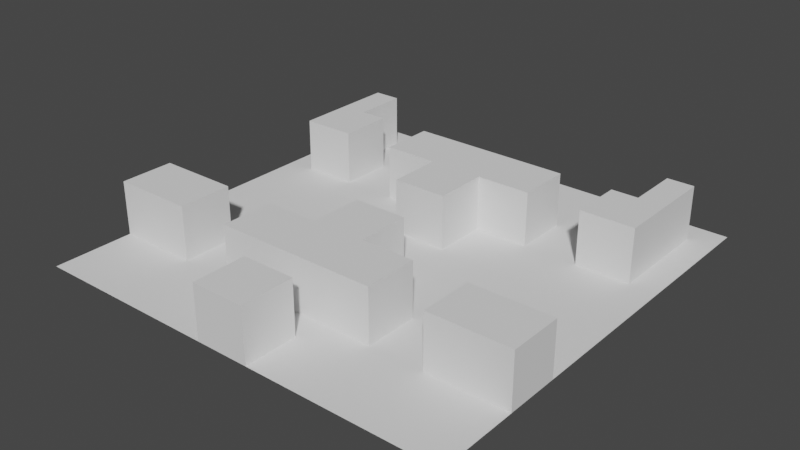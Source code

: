 # Source: tile.blend  (saved by Blender 2.81.16; exported with 4.5.12 LTS)
import bpy
from mathutils import Matrix  # noqa: F401  (used for matrix-valued properties, if any)

bpy.ops.wm.read_factory_settings(use_empty=True)
scene = bpy.context.scene
scene.name = 'Scene'

# ---- collections
col_collection = bpy.data.collections.new('Collection'); scene.collection.children.link(col_collection)

# ---- world
world_world = bpy.data.worlds.new('World'); scene.world = world_world
world_world.use_nodes = True; world_world.node_tree.nodes.clear()
_N = world_world.node_tree.nodes; _L = world_world.node_tree.links
n0 = _N.new('ShaderNodeOutputWorld'); n0.name = 'World Output'; n0.location = (300, 300)
n1 = _N.new('ShaderNodeBackground'); n1.name = 'Background'; n1.location = (10, 300)
n1.inputs[0].default_value = (0.05088, 0.05088, 0.05088, 1.0)
_L.new(n1.outputs[0], n0.inputs[0])
n0.is_active_output = True
world_world.color = (0.05088, 0.05088, 0.05088)
world_world.use_sun_shadow = False
world_world.sun_shadow_jitter_overblur = 0.0

# ---- meshes
me_plane = bpy.data.meshes.new('Plane')
me_plane.from_pydata([(-1.0, -1.0, 0.0), (1.0, -1.0, 0.0), (-1.0, 1.0, 0.0), (1.0, 1.0, 0.0), (-1.0, 0.75, 0.0), (-1.0, 0.5, 0.0), (-1.0, 0.25, 0.0), (-1.0, 0.0, 0.0), (-1.0, -0.25, 0.0), (-1.0, -0.5, 0.0), (-1.0, -0.75, 0.0), (-0.75, -1.0, 0.0), (-0.5, -1.0, 0.0), (-0.25, -1.0, 0.0), (0.0, -1.0, 0.0), (0.25, -1.0, 0.0), (0.5, -1.0, 0.0), (0.75, -1.0, 0.0), (1.0, -0.75, 0.0), (1.0, -0.5, 0.0), (1.0, -0.25, 0.0), (1.0, 0.0, 0.0), (1.0, 0.25, 0.0), (1.0, 0.5, 0.0), (1.0, 0.75, 0.0), (0.75, 1.0, 0.0), (0.5, 1.0, 0.0), (0.25, 1.0, 0.0), (0.0, 1.0, 0.0), (-0.25, 1.0, 0.0), (-0.5, 1.0, 0.0), (-0.75, 1.0, 0.0), (-0.75, -0.75, 0.0), (-0.75, -0.25, 0.0), (-0.75, 0.0, 0.0), (-0.75, 0.25, 0.0), (-0.75, 0.75, 0.0), (-0.5, -0.75, 0.0), (-0.5, -0.5, 0.0), (-0.5, -0.25, 0.0), (-0.5, 0.0, 0.0), (-0.5, 0.25, 0.0), (-0.5, 0.5, 0.0), (-0.5, 0.75, 0.0), (-0.25, -0.75, 0.0), (-0.25, -0.25, 0.0), (-0.25, 0.0, 0.0), (-0.25, 0.25, 0.0), (-0.25, 0.75, 0.0), (0.0, -0.75, 0.0), (0.0, 0.0, 0.0), (0.0, 0.75, 0.0), (0.25, -0.75, 0.0), (0.25, -0.25, 0.0), (0.25, 0.0, 0.0), (0.25, 0.25, 0.0), (0.25, 0.75, 0.0), (0.5, -0.75, 0.0), (0.5, -0.5, 0.0), (0.5, -0.25, 0.0), (0.5, 0.0, 0.0), (0.5, 0.25, 0.0), (0.5, 0.5, 0.0), (0.5, 0.75, 0.0), (0.75, -0.75, 0.0), (0.75, -0.25, 0.0), (0.75, 0.0, 0.0), (0.75, 0.25, 0.0), (0.75, 0.75, 0.0), (-1.0, -0.875, 0.0), (0.875, -1.0, 0.0), (1.0, 0.875, 0.0), (-0.875, 1.0, 0.0), (-1.0, 0.875, 0.0), (-1.0, 0.625, 0.0), (-1.0, 0.375, 0.0), (-1.0, 0.125, 0.0), (-1.0, -0.125, 0.0), (-1.0, -0.375, 0.0), (-1.0, -0.625, 0.0), (-0.875, -1.0, 0.0), (-0.625, -1.0, 0.0), (-0.375, -1.0, 0.0), (-0.125, -1.0, 0.0), (0.125, -1.0, 0.0), (0.375, -1.0, 0.0), (0.625, -1.0, 0.0), (1.0, -0.875, 0.0), (1.0, -0.625, 0.0), (1.0, -0.375, 0.0), (1.0, -0.125, 0.0), (1.0, 0.125, 0.0), (1.0, 0.375, 0.0), (1.0, 0.625, 0.0), (0.875, 1.0, 0.0), (0.625, 1.0, 0.0), (0.375, 1.0, 0.0), (0.125, 1.0, 0.0), (-0.125, 1.0, 0.0), (-0.375, 1.0, 0.0), (-0.625, 1.0, 0.0), (-0.75, 0.875, 0.0), (-0.75, -0.875, 0.0), (-0.75, -0.625, 0.0), (-0.75, -0.375, 0.0), (-0.75, -0.125, 0.0), (-0.75, 0.125, 0.0), (-0.75, 0.375, 0.0), (-0.75, 0.625, 0.0), (-0.5, 0.875, 0.0), (-0.5, -0.875, 0.0), (-0.5, -0.625, 0.0), (-0.5, -0.375, 0.0), (-0.5, -0.125, 0.0), (-0.5, 0.125, 0.0), (-0.5, 0.375, 0.0), (-0.5, 0.625, 0.0), (-0.25, 0.875, 0.0), (-0.25, -0.875, 0.0), (-0.25, -0.625, 0.0), (-0.25, -0.375, 0.0), (-0.25, -0.125, 0.0), (-0.25, 0.125, 0.0), (-0.25, 0.375, 0.0), (-0.25, 0.625, 0.0), (0.0, 0.875, 0.0), (0.0, -0.625, 0.0), (0.0, -0.125, 0.0), (0.0, 0.125, 0.0), (0.0, 0.625, 0.0), (0.25, 0.875, 0.0), (0.25, -0.875, 0.0), (0.25, -0.625, 0.0), (0.25, -0.375, 0.0), (0.25, -0.125, 0.0), (0.25, 0.125, 0.0), (0.25, 0.375, 0.0), (0.25, 0.625, 0.0), (0.5, 0.875, 0.0), (0.5, -0.875, 0.0), (0.5, -0.625, 0.0), (0.5, -0.375, 0.0), (0.5, -0.125, 0.0), (0.5, 0.125, 0.0), (0.5, 0.375, 0.0), (0.5, 0.625, 0.0), (0.75, 0.875, 0.0), (0.75, -0.875, 0.0), (0.75, -0.625, 0.0), (0.75, -0.375, 0.0), (0.75, -0.125, 0.0), (0.75, 0.125, 0.0), (0.75, 0.375, 0.0), (0.75, 0.625, 0.0), (-0.875, -0.75, 0.0), (-0.875, -0.25, 0.0), (-0.875, 0.0, 0.0), (-0.875, 0.25, 0.0), (-0.875, 0.5, 0.0), (-0.875, 0.75, 0.0), (-0.625, -0.75, 0.0), (-0.625, -0.5, 0.0), (-0.625, -0.25, 0.0), (-0.625, 0.0, 0.0), (-0.625, 0.25, 0.0), (-0.625, 0.5, 0.0), (-0.625, 0.75, 0.0), (-0.375, -0.75, 0.0), (-0.375, -0.5, 0.0), (-0.375, -0.25, 0.0), (-0.375, 0.0, 0.0), (-0.375, 0.25, 0.0), (-0.375, 0.5, 0.0), (-0.375, 0.75, 0.0), (-0.125, -0.75, 0.0), (-0.125, -0.25, 0.0), (-0.125, 0.0, 0.0), (-0.125, 0.25, 0.0), (-0.125, 0.75, 0.0), (0.125, -0.75, 0.0), (0.125, -0.25, 0.0), (0.125, 0.0, 0.0), (0.125, 0.25, 0.0), (0.125, 0.75, 0.0), (0.375, -0.75, 0.0), (0.375, -0.5, 0.0), (0.375, -0.25, 0.0), (0.375, 0.0, 0.0), (0.375, 0.25, 0.0), (0.375, 0.5, 0.0), (0.375, 0.75, 0.0), (0.625, -0.75, 0.0), (0.625, -0.5, 0.0), (0.625, -0.25, 0.0), (0.625, 0.0, 0.0), (0.625, 0.25, 0.0), (0.625, 0.5, 0.0), (0.625, 0.75, 0.0), (0.875, -0.75, 0.0), (0.875, -0.25, 0.0), (0.875, 0.0, 0.0), (0.875, 0.25, 0.0), (0.875, 0.5, 0.0), (0.875, 0.75, 0.0), (0.875, 0.625, 0.0), (0.875, 0.375, 0.0), (0.875, 0.125, 0.0), (0.875, -0.125, 0.0), (0.875, -0.375, 0.0), (0.875, -0.625, 0.0), (0.875, -0.875, 0.0), (0.625, 0.625, 0.0), (0.625, 0.375, 0.0), (0.625, 0.125, 0.0), (0.625, -0.125, 0.0), (0.625, -0.375, 0.0), (0.625, -0.625, 0.0), (0.625, -0.875, 0.0), (0.375, 0.625, 0.0), (0.375, 0.375, 0.0), (0.375, 0.125, 0.0), (0.375, -0.125, 0.0), (0.375, -0.375, 0.0), (0.375, -0.625, 0.0), (0.375, -0.875, 0.0), (0.125, 0.625, 0.0), (0.125, 0.375, 0.0), (0.125, 0.125, 0.0), (0.125, -0.125, 0.0), (0.125, -0.375, 0.0), (0.125, -0.625, 0.0), (0.125, -0.875, 0.0), (-0.125, 0.625, 0.0), (-0.125, 0.375, 0.0), (-0.125, 0.125, 0.0), (-0.125, -0.125, 0.0), (-0.125, -0.375, 0.0), (-0.125, -0.625, 0.0), (-0.125, -0.875, 0.0), (-0.375, 0.625, 0.0), (-0.375, 0.375, 0.0), (-0.375, 0.125, 0.0), (-0.375, -0.125, 0.0), (-0.375, -0.375, 0.0), (-0.375, -0.625, 0.0), (-0.375, -0.875, 0.0), (-0.625, 0.625, 0.0), (-0.625, 0.375, 0.0), (-0.625, 0.125, 0.0), (-0.625, -0.125, 0.0), (-0.625, -0.375, 0.0), (-0.625, -0.625, 0.0), (-0.625, -0.875, 0.0), (-0.875, 0.625, 0.0), (-0.875, 0.375, 0.0), (-0.875, 0.125, 0.0), (-0.875, -0.125, 0.0), (-0.875, -0.375, 0.0), (-0.875, -0.625, 0.0), (-0.875, -0.875, 0.0), (0.625, 0.875, 0.0), (0.375, 0.875, 0.0), (0.125, 0.875, 0.0), (-0.125, 0.875, 0.0), (-0.375, 0.875, 0.0), (-0.625, 0.875, 0.0), (-0.875, 0.875, 0.0), (0.875, 0.875, 0.0), (-1.0, -0.375, 0.0), (-1.0, -0.5, 0.0), (-0.125, -1.0, 0.0), (0.0, -1.0, 0.0), (1.0, -0.625, 0.0), (1.0, -0.5, 0.0), (-0.75, -0.625, 0.0), (-0.75, 0.375, 0.0), (-0.75, 0.625, 0.0), (-0.75, 0.75, 0.0), (-0.25, -0.625, 0.0), (-0.25, 0.375, 0.0), (0.0, -0.75, 0.0), (0.0, -0.625, 0.0), (0.0, 0.125, 0.0), (0.25, -0.625, 0.0), (0.25, 0.375, 0.0), (0.75, -0.625, 0.0), (0.75, 0.375, 0.0), (0.75, 0.625, 0.0), (0.75, 0.75, 0.0), (-0.625, -0.5, 0.0), (-0.625, 0.5, 0.0), (0.125, -0.75, 0.0), (0.125, -0.25, 0.0), (0.125, 0.25, 0.0), (0.375, -0.5, 0.0), (0.375, 0.5, 0.0), (0.875, 0.5, 0.0), (0.875, 0.75, 0.0), (-1.0, -0.625, 0.0), (0.125, -1.0, 0.0), (1.0, -0.375, 0.0), (-0.75, 0.875, 0.0), (-0.75, -0.375, 0.0), (-0.25, -0.375, 0.0), (-0.25, 0.625, 0.0), (0.0, -0.125, 0.0), (0.0, 0.625, 0.0), (0.25, -0.375, 0.0), (0.25, 0.625, 0.0), (0.75, 0.875, 0.0), (0.75, -0.375, 0.0), (-0.875, 0.5, 0.0), (-0.875, 0.75, 0.0), (-0.375, -0.5, 0.0), (-0.375, 0.5, 0.0), (-0.125, -0.75, 0.0), (-0.125, -0.25, 0.0), (-0.125, 0.25, 0.0), (0.625, -0.5, 0.0), (0.625, 0.5, 0.0), (0.875, 0.625, 0.0), (0.875, 0.375, 0.0), (0.875, -0.375, 0.0), (0.875, -0.625, 0.0), (0.625, 0.625, 0.0), (0.625, 0.375, 0.0), (0.625, -0.375, 0.0), (0.625, -0.625, 0.0), (0.375, 0.625, 0.0), (0.375, 0.375, 0.0), (0.375, -0.375, 0.0), (0.375, -0.625, 0.0), (0.125, 0.625, 0.0), (0.125, 0.375, 0.0), (0.125, 0.125, 0.0), (0.125, -0.125, 0.0), (0.125, -0.375, 0.0), (0.125, -0.625, 0.0), (0.125, -0.875, 0.0), (-0.125, 0.625, 0.0), (-0.125, 0.375, 0.0), (-0.125, 0.125, 0.0), (-0.125, -0.125, 0.0), (-0.125, -0.375, 0.0), (-0.125, -0.625, 0.0), (-0.125, -0.875, 0.0), (-0.375, 0.625, 0.0), (-0.375, 0.375, 0.0), (-0.375, -0.375, 0.0), (-0.375, -0.625, 0.0), (-0.625, 0.625, 0.0), (-0.625, 0.375, 0.0), (-0.625, -0.375, 0.0), (-0.625, -0.625, 0.0), (-0.875, 0.625, 0.0), (-0.875, 0.375, 0.0), (-0.875, -0.375, 0.0), (-0.875, -0.625, 0.0), (-0.875, 0.875, 0.0), (0.875, 0.875, 0.0), (-1.0, -0.375, 0.0), (-1.0, -0.5, 0.0), (-0.125, -1.0, 0.0), (0.0, -1.0, 0.0), (1.0, -0.625, 0.0), (1.0, -0.5, 0.0), (-0.75, -0.625, 0.0), (-0.75, 0.375, 0.0), (-0.75, 0.625, 0.0), (-0.75, 0.75, 0.0), (-0.25, -0.625, 0.0), (-0.25, 0.375, 0.0), (0.0, -0.75, 0.0), (0.0, -0.625, 0.0), (0.0, 0.125, 0.0), (0.25, -0.625, 0.0), (0.25, 0.375, 0.0), (0.75, -0.625, 0.0), (0.75, 0.375, 0.0), (0.75, 0.625, 0.0), (0.75, 0.75, 0.0), (-0.625, -0.5, 0.0), (-0.625, 0.5, 0.0), (0.125, -0.75, 0.0), (0.125, -0.25, 0.0), (0.125, 0.25, 0.0), (0.375, -0.5, 0.0), (0.375, 0.5, 0.0), (0.875, 0.5, 0.0), (0.875, 0.75, 0.0), (-1.0, -0.625, 0.0), (0.125, -1.0, 0.0), (1.0, -0.375, 0.0), (-0.75, 0.875, 0.0), (-0.75, -0.375, 0.0), (-0.25, -0.375, 0.0), (-0.25, 0.625, 0.0), (0.0, -0.125, 0.0), (0.0, 0.625, 0.0), (0.25, -0.375, 0.0), (0.25, 0.625, 0.0), (0.75, 0.875, 0.0), (0.75, -0.375, 0.0), (-0.875, 0.5, 0.0), (-0.875, 0.75, 0.0), (-0.375, -0.5, 0.0), (-0.375, 0.5, 0.0), (-0.125, -0.75, 0.0), (-0.125, -0.25, 0.0), (-0.125, 0.25, 0.0), (0.625, -0.5, 0.0), (0.625, 0.5, 0.0), (0.875, 0.625, 0.0), (0.875, 0.375, 0.0), (0.875, -0.375, 0.0), (0.875, -0.625, 0.0), (0.625, 0.625, 0.0), (0.625, 0.375, 0.0), (0.625, -0.375, 0.0), (0.625, -0.625, 0.0), (0.375, 0.625, 0.0), (0.375, 0.375, 0.0), (0.375, -0.375, 0.0), (0.375, -0.625, 0.0), (0.125, 0.625, 0.0), (0.125, 0.375, 0.0), (0.125, 0.125, 0.0), (0.125, -0.125, 0.0), (0.125, -0.375, 0.0), (0.125, -0.625, 0.0), (0.125, -0.875, 0.0), (-0.125, 0.625, 0.0), (-0.125, 0.375, 0.0), (-0.125, 0.125, 0.0), (-0.125, -0.125, 0.0), (-0.125, -0.375, 0.0), (-0.125, -0.625, 0.0), (-0.125, -0.875, 0.0), (-0.375, 0.625, 0.0), (-0.375, 0.375, 0.0), (-0.375, -0.375, 0.0), (-0.375, -0.625, 0.0), (-0.625, 0.625, 0.0), (-0.625, 0.375, 0.0), (-0.625, -0.375, 0.0), (-0.625, -0.625, 0.0), (-0.875, 0.625, 0.0), (-0.875, 0.375, 0.0), (-0.875, -0.375, 0.0), (-0.875, -0.625, 0.0), (-0.875, 0.875, 0.0), (0.875, 0.875, 0.0), (-1.0, -0.375, 0.0), (-1.0, -0.5, 0.0), (-0.125, -1.0, 0.0), (0.0, -1.0, 0.0), (1.0, -0.625, 0.0), (1.0, -0.5, 0.0), (-0.75, -0.625, 0.0), (0.0, -0.375, 0.25), (-0.75, 0.375, 0.0), (0.0, -0.5, 0.25), (-0.75, 0.625, 0.0), (-0.75, 0.75, 0.0), (-0.25, -0.625, 0.0), (0.0, -0.625, 0.25), (-0.25, 0.375, 0.0), (0.0, -0.75, 0.25), (0.0, -0.875, 0.25), (0.0, -0.75, 0.0), (0.0, -0.625, 0.0), (-0.25, 0.5, 0.25), (-0.25, 0.375, 0.25), (-0.25, -0.5, 0.25), (0.0, 0.125, 0.0), (-0.25, -0.625, 0.25), (-0.75, 0.75, 0.25), (-0.75, 0.625, 0.25), (0.25, -0.625, 0.0), (-0.75, 0.5, 0.25), (0.25, 0.375, 0.0), (-0.75, 0.375, 0.25), (0.75, -0.625, 0.0), (-0.75, -0.5, 0.25), (0.75, 0.375, 0.0), (-0.75, -0.625, 0.25), (0.75, 0.625, 0.0), (0.75, 0.75, 0.0), (1.0, -0.5, 0.25), (-0.625, -0.5, 0.0), (-0.625, 0.5, 0.0), (1.0, -0.625, 0.25), (0.0, -1.0, 0.25), (0.125, -0.75, 0.0), (-0.125, -1.0, 0.25), (0.125, -0.25, 0.0), (0.125, 0.25, 0.0), (-1.0, -0.5, 0.25), (0.375, -0.5, 0.0), (0.375, 0.5, 0.0), (-1.0, -0.375, 0.25), (0.875, 0.5, 0.0), (0.875, 0.75, 0.0), (-1.0, -0.625, 0.0), (0.125, -1.0, 0.0), (1.0, -0.375, 0.0), (-0.75, 0.875, 0.0), (-0.75, -0.375, 0.0), (-0.25, -0.375, 0.0), (-0.25, 0.625, 0.0), (0.0, -0.125, 0.0), (0.0, 0.625, 0.0), (0.25, -0.375, 0.0), (0.25, 0.625, 0.0), (0.75, 0.875, 0.0), (0.75, -0.375, 0.0), (-0.875, 0.5, 0.0), (-0.875, 0.75, 0.0), (-0.375, -0.5, 0.0), (-0.375, 0.5, 0.0), (-0.125, -0.75, 0.0), (-0.125, -0.25, 0.0), (-0.125, 0.25, 0.0), (0.625, -0.5, 0.0), (0.625, 0.5, 0.0), (0.875, 0.625, 0.0), (0.875, 0.375, 0.0), (0.875, -0.375, 0.0), (0.875, -0.625, 0.0), (0.625, 0.625, 0.0), (0.625, 0.375, 0.0), (0.625, -0.375, 0.0), (0.625, -0.625, 0.0), (0.375, 0.625, 0.0), (0.375, 0.375, 0.0), (0.375, -0.375, 0.0), (0.375, -0.625, 0.0), (0.125, 0.625, 0.0), (0.125, 0.375, 0.0), (0.125, 0.125, 0.0), (0.125, -0.125, 0.0), (0.125, -0.375, 0.0), (0.125, -0.625, 0.0), (0.125, -0.875, 0.0), (-0.125, 0.625, 0.0), (-0.125, 0.375, 0.0), (-0.125, 0.125, 0.0), (-0.125, -0.125, 0.0), (-0.125, -0.375, 0.0), (-0.125, -0.625, 0.0), (-0.125, -0.875, 0.0), (-0.375, 0.625, 0.0), (-0.375, 0.375, 0.0), (-0.375, -0.375, 0.0), (-0.375, -0.625, 0.0), (-0.625, 0.625, 0.0), (-0.625, 0.375, 0.0), (-0.625, -0.375, 0.0), (-0.625, -0.625, 0.0), (-0.875, 0.625, 0.0), (-0.875, 0.375, 0.0), (-0.875, -0.375, 0.0), (-0.875, -0.625, 0.0), (-0.875, 0.875, 0.0), (0.875, 0.875, 0.0), (-1.0, -0.375, 0.0), (-1.0, -0.5, 0.0), (-0.125, -1.0, 0.0), (0.0, -1.0, 0.0), (1.0, -0.625, 0.0), (1.0, -0.5, 0.0), (-0.75, -0.625, 0.0), (-0.75, 0.375, 0.0), (-0.75, 0.625, 0.0), (-0.75, 0.75, 0.0), (-0.25, -0.625, 0.0), (-0.25, 0.375, 0.0), (0.0, -0.75, 0.0), (0.0, -0.625, 0.0), (0.0, 0.125, 0.0), (0.25, -0.625, 0.0), (0.25, 0.375, 0.0), (0.75, -0.625, 0.0), (0.75, 0.375, 0.0), (0.75, 0.625, 0.0), (0.75, 0.75, 0.0), (-0.625, -0.5, 0.0), (-0.625, 0.5, 0.0), (0.125, -0.75, 0.0), (0.125, -0.25, 0.0), (0.125, 0.25, 0.0), (0.375, -0.5, 0.0), (0.375, 0.5, 0.0), (0.875, 0.5, 0.0), (0.875, 0.75, 0.0), (-1.0, -0.625, 0.0), (0.125, -1.0, 0.0), (1.0, -0.375, 0.0), (-0.75, 0.875, 0.0), (-0.75, -0.375, 0.0), (-0.25, -0.375, 0.0), (-0.25, 0.625, 0.0), (0.0, -0.125, 0.0), (0.0, 0.625, 0.0), (0.25, -0.375, 0.0), (0.25, 0.625, 0.0), (0.75, 0.875, 0.0), (0.75, -0.375, 0.0), (-0.875, 0.5, 0.0), (-0.875, 0.75, 0.0), (-0.375, -0.5, 0.0), (-0.375, 0.5, 0.0), (-0.125, -0.75, 0.0), (-0.125, -0.25, 0.0), (-0.125, 0.25, 0.0), (0.625, -0.5, 0.0), (0.625, 0.5, 0.0), (0.875, 0.625, 0.0), (0.875, 0.375, 0.0), (0.875, -0.375, 0.0), (0.875, -0.625, 0.0), (0.625, 0.625, 0.0), (0.625, 0.375, 0.0), (0.625, -0.375, 0.0), (0.625, -0.625, 0.0), (0.375, 0.625, 0.0), (0.375, 0.375, 0.0), (0.375, -0.375, 0.0), (0.375, -0.625, 0.0), (0.125, 0.625, 0.0), (0.125, 0.375, 0.0), (0.125, 0.125, 0.0), (0.125, -0.125, 0.0), (0.125, -0.375, 0.0), (0.125, -0.625, 0.0), (0.125, -0.875, 0.0), (-0.125, 0.625, 0.0), (-0.125, 0.375, 0.0), (-0.125, 0.125, 0.0), (-0.125, -0.125, 0.0), (-0.125, -0.375, 0.0), (-0.125, -0.625, 0.0), (-0.125, -0.875, 0.0), (-0.375, 0.625, 0.0), (-0.375, 0.375, 0.0), (-0.375, -0.375, 0.0), (-0.375, -0.625, 0.0), (-0.625, 0.625, 0.0), (-0.625, 0.375, 0.0), (-0.625, -0.375, 0.0), (-0.625, -0.625, 0.0), (-0.875, 0.625, 0.0), (-0.875, 0.375, 0.0), (-0.875, -0.375, 0.0), (-0.875, -0.625, 0.0), (-0.875, 0.875, 0.0), (0.875, 0.875, 0.0), (0.0, -0.25, 0.25), (0.0, 0.125, 0.25), (0.0, 0.25, 0.25), (0.0, 0.375, 0.25), (0.0, 0.5, 0.25), (0.25, -0.625, 0.25), (0.25, -0.5, 0.25), (0.25, 0.375, 0.25), (0.25, 0.5, 0.25), (0.75, -0.625, 0.25), (0.75, -0.5, 0.25), (0.75, 0.375, 0.25), (0.75, 0.5, 0.25), (0.75, 0.625, 0.25), (0.75, 0.75, 0.25), (-0.875, -0.5, 0.25), (-0.625, -0.5, 0.25), (-0.625, 0.5, 0.25), (-0.125, -0.5, 0.25), (-0.125, 0.5, 0.25), (0.125, -0.75, 0.25), (0.125, -0.5, 0.25), (0.125, -0.25, 0.25), (0.125, 0.25, 0.25), (0.125, 0.5, 0.25), (0.375, -0.5, 0.25), (0.375, 0.5, 0.25), (0.875, -0.5, 0.25), (0.875, 0.5, 0.25), (0.875, 0.75, 0.25), (-1.0, -0.625, 0.25), (0.125, -1.0, 0.25), (1.0, -0.375, 0.25), (-0.75, 0.875, 0.25), (-0.75, -0.375, 0.25), (-0.25, -0.375, 0.25), (-0.25, 0.625, 0.25), (0.0, -0.125, 0.25), (0.0, 0.625, 0.25), (0.25, -0.375, 0.25), (0.25, 0.625, 0.25), (0.75, 0.875, 0.25), (0.75, -0.375, 0.25), (-0.875, 0.5, 0.25), (-0.875, 0.75, 0.25), (-0.375, -0.5, 0.25), (-0.375, 0.5, 0.25), (-0.125, -0.75, 0.25), (-0.125, -0.25, 0.25), (-0.125, 0.25, 0.25), (0.625, -0.5, 0.25), (0.625, 0.5, 0.25), (0.875, 0.625, 0.25), (0.875, 0.375, 0.25), (0.875, -0.375, 0.25), (0.875, -0.625, 0.25), (0.625, 0.625, 0.25), (0.625, 0.375, 0.25), (0.625, -0.375, 0.25), (0.625, -0.625, 0.25), (0.375, 0.625, 0.25), (0.375, 0.375, 0.25), (0.375, -0.375, 0.25), (0.375, -0.625, 0.25), (0.125, 0.625, 0.25), (0.125, 0.375, 0.25), (0.125, 0.125, 0.25), (0.125, -0.125, 0.25), (0.125, -0.375, 0.25), (0.125, -0.625, 0.25), (0.125, -0.875, 0.25), (-0.125, 0.625, 0.25), (-0.125, 0.375, 0.25), (-0.125, 0.125, 0.25), (-0.125, -0.125, 0.25), (-0.125, -0.375, 0.25), (-0.125, -0.625, 0.25), (-0.125, -0.875, 0.25), (-0.375, 0.625, 0.25), (-0.375, 0.375, 0.25), (-0.375, -0.375, 0.25), (-0.375, -0.625, 0.25), (-0.625, 0.625, 0.25), (-0.625, 0.375, 0.25), (-0.625, -0.375, 0.25), (-0.625, -0.625, 0.25), (-0.875, 0.625, 0.25), (-0.875, 0.375, 0.25), (-0.875, -0.375, 0.25), (-0.875, -0.625, 0.25), (-0.875, 0.875, 0.25), (0.875, 0.875, 0.25)], [], [(267, 71, 3, 94), (266, 101, 31, 72), (265, 109, 30, 100), (264, 117, 29, 99), (263, 125, 28, 98), (262, 130, 27, 97), (261, 138, 26, 96), (260, 146, 25, 95), (259, 102, 32, 154), (202, 204, 320, 296), (257, 104, 33, 155), (256, 105, 34, 156), (255, 106, 35, 157), (204, 203, 297, 320), (243, 168, 313, 348), (252, 110, 37, 160), (251, 111, 38, 161), (250, 112, 39, 162), (249, 113, 40, 163), (248, 114, 41, 164), (247, 115, 42, 165), (246, 116, 43, 166), (245, 118, 44, 167), (132, 223, 331, 283), (243, 120, 45, 169), (242, 121, 46, 170), (241, 122, 47, 171), (236, 120, 303, 343), (239, 124, 48, 173), (216, 148, 285, 327), (133, 229, 336, 307), (223, 185, 294, 331), (235, 127, 50, 176), (9, 79, 298, 269), (175, 236, 343, 316), (232, 129, 51, 178), (231, 131, 52, 179), (209, 88, 272, 323), (229, 133, 53, 180), (228, 134, 54, 181), (227, 135, 55, 182), (127, 235, 342, 305), (225, 137, 56, 183), (224, 139, 57, 184), (223, 140, 58, 185), (222, 141, 59, 186), (221, 142, 60, 187), (220, 143, 61, 188), (219, 144, 62, 189), (218, 145, 63, 190), (217, 147, 64, 191), (148, 209, 323, 285), (215, 149, 65, 193), (214, 150, 66, 194), (213, 151, 67, 195), (192, 216, 327, 318), (211, 153, 68, 197), (210, 87, 18, 198), (222, 133, 307, 330), (208, 89, 20, 199), (207, 90, 21, 200), (206, 91, 22, 201), (205, 92, 23, 202), (204, 93, 24, 203), (229, 180, 292, 336), (149, 215, 326, 310), (202, 23, 93, 204), (185, 222, 330, 294), (67, 201, 205, 152), (201, 22, 92, 205), (151, 206, 201, 67), (66, 200, 206, 151), (200, 21, 91, 206), (150, 207, 200, 66), (65, 199, 207, 150), (199, 20, 90, 207), (149, 208, 199, 65), (235, 175, 316, 342), (254, 107, 275, 355), (228, 127, 305, 335), (64, 198, 209, 148), (198, 18, 88, 209), (147, 210, 198, 64), (17, 70, 210, 147), (70, 1, 87, 210), (145, 211, 197, 63), (62, 196, 211, 145), (88, 19, 273, 272), (144, 212, 196, 62), (61, 195, 212, 144), (195, 67, 152, 212), (143, 213, 195, 61), (60, 194, 213, 143), (194, 66, 151, 213), (142, 214, 194, 60), (59, 193, 214, 142), (193, 65, 150, 214), (141, 215, 193, 59), (58, 192, 215, 141), (89, 208, 322, 300), (140, 216, 192, 58), (57, 191, 216, 140), (191, 64, 148, 216), (139, 217, 191, 57), (16, 86, 217, 139), (86, 17, 147, 217), (137, 218, 190, 56), (36, 101, 301, 277), (189, 62, 145, 218), (215, 192, 318, 326), (55, 188, 219, 136), (188, 61, 144, 219), (135, 220, 188, 55), (54, 187, 220, 135), (187, 60, 143, 220), (134, 221, 187, 54), (53, 186, 221, 134), (186, 59, 142, 221), (133, 222, 186, 53), (180, 228, 335, 292), (185, 58, 141, 222), (234, 128, 282, 341), (52, 184, 223, 132), (184, 57, 140, 223), (131, 224, 184, 52), (15, 85, 224, 131), (85, 16, 139, 224), (129, 225, 183, 51), (267, 146, 309, 359), (208, 149, 310, 322), (49, 174, 315, 280), (203, 267, 359, 297), (182, 55, 136, 226), (107, 247, 351, 275), (50, 181, 227, 128), (181, 54, 135, 227), (127, 228, 181, 50), (158, 254, 355, 311), (180, 53, 134, 228), (240, 123, 279, 347), (128, 227, 334, 282), (177, 234, 341, 317), (101, 266, 358, 301), (49, 179, 230, 126), (179, 52, 132, 230), (247, 165, 290, 351), (146, 68, 288, 309), (84, 15, 131, 231), (124, 232, 178, 48), (83, 14, 271, 270), (253, 158, 311, 354), (227, 182, 293, 334), (47, 177, 233, 123), (123, 233, 340, 279), (122, 234, 177, 47), (46, 176, 234, 122), (176, 50, 128, 234), (121, 235, 176, 46), (45, 175, 235, 121), (266, 159, 312, 358), (120, 236, 175, 45), (108, 36, 277, 276), (172, 240, 347, 314), (246, 108, 276, 350), (44, 174, 237, 119), (174, 49, 126, 237), (118, 238, 174, 44), (13, 83, 238, 118), (159, 253, 354, 312), (116, 239, 173, 43), (42, 172, 239, 116), (226, 136, 284, 333), (115, 240, 172, 42), (41, 171, 240, 115), (171, 47, 123, 240), (114, 241, 171, 41), (40, 170, 241, 114), (170, 46, 122, 241), (113, 242, 170, 40), (39, 169, 242, 113), (169, 45, 121, 242), (112, 243, 169, 39), (38, 168, 243, 112), (233, 177, 317, 340), (111, 244, 168, 38), (37, 167, 244, 111), (167, 44, 119, 244), (110, 245, 167, 37), (12, 82, 245, 110), (82, 13, 118, 245), (108, 246, 166, 36), (124, 239, 346, 304), (165, 42, 116, 246), (165, 246, 350, 290), (35, 164, 247, 107), (164, 41, 115, 247), (106, 248, 164, 35), (34, 163, 248, 106), (163, 40, 114, 248), (105, 249, 163, 34), (33, 162, 249, 105), (162, 39, 113, 249), (104, 250, 162, 33), (179, 49, 280, 291), (161, 38, 112, 250), (182, 226, 333, 293), (32, 160, 251, 103), (160, 37, 111, 251), (102, 252, 160, 32), (11, 81, 252, 102), (81, 12, 110, 252), (74, 253, 159, 4), (5, 158, 253, 74), (129, 232, 339, 306), (75, 254, 158, 5), (6, 157, 254, 75), (157, 35, 107, 254), (76, 255, 157, 6), (7, 156, 255, 76), (156, 34, 106, 255), (77, 256, 156, 7), (8, 155, 256, 77), (155, 33, 105, 256), (78, 257, 155, 8), (239, 172, 314, 346), (136, 219, 329, 284), (258, 103, 274, 357), (10, 154, 258, 79), (154, 32, 103, 258), (69, 259, 154, 10), (0, 80, 259, 69), (80, 11, 102, 259), (138, 260, 95, 26), (63, 197, 260, 138), (197, 68, 146, 260), (130, 261, 96, 27), (56, 190, 261, 130), (190, 63, 138, 261), (125, 262, 97, 28), (51, 183, 262, 125), (183, 56, 130, 262), (117, 263, 98, 29), (48, 178, 263, 117), (178, 51, 125, 263), (109, 264, 99, 30), (43, 173, 264, 109), (173, 48, 117, 264), (101, 265, 100, 31), (36, 166, 265, 101), (166, 43, 109, 265), (73, 266, 72, 2), (4, 159, 266, 73), (78, 9, 269, 268), (146, 267, 94, 25), (232, 124, 304, 339), (203, 24, 71, 267), (301, 358, 450, 393), (327, 285, 377, 419), (337, 283, 375, 429), (276, 277, 369, 368), (304, 346, 438, 396), (358, 312, 404, 450), (318, 327, 419, 410), (281, 337, 429, 373), (346, 314, 406, 438), (357, 274, 366, 449), (280, 315, 407, 372), (310, 326, 418, 402), (298, 357, 449, 390), (326, 318, 410, 418), (307, 336, 428, 399), (272, 273, 365, 364), (345, 270, 362, 437), (325, 286, 378, 417), (270, 271, 363, 362), (315, 345, 437, 407), (302, 356, 448, 394), (319, 325, 417, 411), (268, 269, 361, 360), (344, 281, 373, 436), (356, 268, 360, 448), (287, 324, 416, 379), (336, 292, 384, 428), (278, 344, 436, 370), (324, 319, 411, 416), (335, 305, 397, 427), (355, 275, 367, 447), (323, 272, 364, 415), (292, 335, 427, 384), (291, 280, 372, 383), (311, 355, 447, 403), (285, 323, 415, 377), (282, 334, 426, 374), (343, 303, 395, 435), (309, 288, 380, 401), (334, 293, 385, 426), (354, 311, 403, 446), (300, 322, 414, 392), (333, 284, 376, 425), (316, 343, 435, 408), (312, 354, 446, 404), (322, 310, 402, 414), (305, 342, 434, 397), (274, 353, 445, 366), (293, 333, 425, 385), (342, 316, 408, 434), (353, 289, 381, 445), (286, 321, 413, 378), (341, 282, 374, 433), (288, 287, 379, 380), (352, 302, 394, 444), (321, 296, 388, 413), (308, 332, 424, 400), (317, 341, 433, 409), (289, 352, 444, 381), (332, 306, 398, 424), (126, 230, 337, 281), (161, 250, 352, 289), (120, 243, 348, 303), (14, 84, 299, 271), (230, 132, 283, 337), (250, 104, 302, 352), (168, 244, 349, 313), (211, 196, 319, 324), (119, 237, 344, 278), (231, 179, 291, 338), (237, 126, 281, 344), (205, 202, 296, 321), (84, 231, 338, 299), (257, 78, 268, 356), (251, 161, 289, 353), (189, 218, 328, 295), (153, 211, 324, 287), (174, 238, 345, 315), (104, 257, 356, 302), (218, 137, 308, 328), (244, 119, 278, 349), (196, 212, 325, 319), (238, 83, 270, 345), (152, 205, 321, 286), (103, 251, 353, 274), (19, 89, 300, 273), (225, 129, 306, 332), (219, 189, 295, 329), (79, 258, 357, 298), (137, 225, 332, 308), (68, 153, 287, 288), (212, 152, 286, 325), (429, 375, 478, 542), (368, 369, 463, 462), (396, 438, 551, 509), (450, 404, 517, 563), (410, 419, 532, 523), (373, 429, 542, 470), (438, 406, 519, 551), (449, 366, 458, 562), (372, 407, 520, 469), (402, 418, 531, 515), (390, 449, 562, 503), (418, 410, 523, 531), (399, 428, 541, 512), (364, 365, 457, 456), (437, 362, 454, 550), (417, 378, 484, 530), (362, 363, 455, 454), (407, 437, 550, 520), (394, 448, 561, 507), (411, 417, 530, 524), (360, 361, 453, 452), (436, 373, 470, 549), (448, 360, 452, 561), (379, 416, 529, 486), (428, 384, 495, 541), (370, 436, 549, 464), (416, 411, 524, 529), (427, 397, 510, 540), (447, 367, 460, 560), (415, 364, 456, 528), (384, 427, 540, 495), (383, 372, 469, 493), (403, 447, 560, 516), (377, 415, 528, 482), (374, 426, 539, 474), (435, 395, 508, 548), (401, 380, 487, 514), (426, 385, 496, 539), (446, 403, 516, 559), (392, 414, 527, 505), (425, 376, 480, 538), (408, 435, 548, 521), (404, 446, 559, 517), (414, 402, 515, 527), (397, 434, 547, 510), (366, 445, 558, 458), (385, 425, 538, 496), (434, 408, 521, 547), (445, 381, 489, 558), (378, 413, 526, 484), (433, 374, 474, 546), (380, 379, 486, 487), (444, 394, 507, 557), (413, 388, 501, 526), (400, 424, 537, 513), (409, 433, 546, 522), (381, 444, 557, 489), (424, 398, 511, 537), (367, 443, 556, 460), (388, 412, 525, 501), (314, 347, 439, 406), (338, 291, 383, 430), (295, 328, 420, 387), (297, 359, 451, 389), (269, 298, 390, 361), (347, 279, 371, 439), (299, 338, 430, 391), (328, 308, 400, 420), (359, 309, 401, 451), (271, 299, 391, 363), (348, 313, 405, 440), (329, 295, 387, 421), (273, 300, 392, 365), (303, 348, 440, 395), (284, 329, 421, 376), (277, 301, 393, 369), (313, 349, 441, 405), (339, 304, 396, 431), (294, 330, 422, 386), (349, 278, 370, 441), (306, 339, 431, 398), (330, 307, 399, 422), (290, 350, 442, 382), (331, 294, 386, 423), (350, 276, 368, 442), (340, 317, 409, 432), (283, 331, 423, 375), (320, 297, 389, 412), (351, 290, 382, 443), (279, 340, 432, 371), (296, 320, 412, 388), (275, 351, 443, 367), (509, 551, 643, 601), (563, 517, 609, 655), (523, 532, 624, 615), (470, 542, 634, 578), (551, 519, 611, 643), (562, 458, 571, 654), (469, 520, 612, 577), (515, 531, 623, 607), (503, 562, 654, 595), (531, 523, 615, 623), (512, 541, 633, 604), (456, 457, 570, 569), (550, 454, 567, 642), (530, 484, 583, 622), (454, 455, 568, 567), (520, 550, 642, 612), (507, 561, 653, 599), (524, 530, 622, 616), (452, 453, 566, 565), (549, 470, 578, 641), (561, 452, 565, 653), (486, 529, 621, 584), (541, 495, 589, 633), (464, 549, 641, 575), (529, 524, 616, 621), (540, 510, 602, 632), (560, 460, 572, 652), (528, 456, 569, 620), (495, 540, 632, 589), (493, 469, 577, 588), (516, 560, 652, 608), (482, 528, 620, 582), (474, 539, 631, 579), (548, 508, 600, 640), (514, 487, 585, 606), (539, 496, 590, 631), (559, 516, 608, 651), (505, 527, 619, 597), (538, 480, 581, 630), (521, 548, 640, 613), (517, 559, 651, 609), (527, 515, 607, 619), (510, 547, 639, 602), (458, 558, 650, 571), (496, 538, 630, 590), (547, 521, 613, 639), (558, 489, 586, 650), (484, 526, 618, 583), (546, 474, 579, 638), (487, 486, 584, 585), (557, 507, 599, 649), (526, 501, 593, 618), (513, 537, 629, 605), (522, 546, 638, 614), (489, 557, 649, 586), (537, 511, 603, 629), (460, 556, 648, 572), (501, 525, 617, 593), (466, 545, 637, 576), (556, 490, 587, 648), (419, 377, 482, 532), (393, 450, 563, 506), (406, 439, 552, 519), (430, 383, 493, 543), (387, 420, 533, 499), (389, 451, 564, 502), (361, 390, 503, 453), (439, 371, 466, 552), (391, 430, 543, 504), (420, 400, 513, 533), (451, 401, 514, 564), (363, 391, 504, 455), (440, 405, 518, 553), (421, 387, 499, 534), (365, 392, 505, 457), (395, 440, 553, 508), (376, 421, 534, 480), (369, 393, 506, 463), (405, 441, 554, 518), (431, 396, 509, 544), (386, 422, 535, 498), (441, 370, 464, 554), (398, 431, 544, 511), (422, 399, 512, 535), (382, 442, 555, 490), (423, 386, 498, 536), (442, 368, 462, 555), (432, 409, 522, 545), (375, 423, 536, 478), (412, 389, 502, 525), (443, 382, 490, 556), (371, 432, 545, 466), (615, 624, 716, 707), (578, 634, 726, 465), (643, 611, 703, 735), (654, 571, 485, 746), (577, 612, 704, 467), (607, 623, 715, 699), (595, 654, 746, 687), (623, 615, 707, 715), (604, 633, 725, 696), (569, 570, 488, 491), (642, 567, 494, 734), (622, 583, 668, 714), (567, 568, 492, 494), (612, 642, 734, 704), (599, 653, 745, 691), (616, 622, 714, 708), (565, 566, 497, 500), (641, 578, 465, 733), (653, 565, 500, 745), (584, 621, 713, 670), (633, 589, 679, 725), (575, 641, 733, 475), (621, 616, 708, 713), (632, 602, 694, 724), (652, 572, 481, 744), (620, 569, 491, 712), (589, 632, 724, 679), (588, 577, 467, 677), (608, 652, 744, 700), (582, 620, 712, 666), (579, 631, 723, 658), (640, 600, 692, 732), (606, 585, 671, 698), (631, 590, 680, 723), (651, 608, 700, 743), (597, 619, 711, 689), (630, 581, 664, 722), (613, 640, 732, 705), (609, 651, 743, 701), (619, 607, 699, 711), (602, 639, 731, 694), (571, 650, 742, 485), (590, 630, 722, 680), (639, 613, 705, 731), (650, 586, 673, 742), (583, 618, 710, 668), (638, 579, 658, 730), (585, 584, 670, 671), (649, 599, 691, 741), (618, 593, 685, 710), (605, 629, 721, 697), (614, 638, 730, 706), (586, 649, 741, 673), (629, 603, 695, 721), (572, 648, 740, 481), (593, 617, 709, 685), (576, 637, 729, 472), (648, 587, 674, 740), (617, 594, 686, 709), (580, 628, 720, 662), (462, 463, 574, 573), (542, 478, 580, 634), (532, 482, 582, 624), (506, 563, 655, 598), (519, 552, 644, 611), (543, 493, 588, 635), (499, 533, 625, 592), (502, 564, 656, 594), (453, 503, 595, 566), (552, 466, 576, 644), (504, 543, 635, 596), (533, 513, 605, 625), (564, 514, 606, 656), (455, 504, 596, 568), (553, 518, 610, 645), (534, 499, 592, 626), (457, 505, 597, 570), (508, 553, 645, 600), (480, 534, 626, 581), (463, 506, 598, 574), (518, 554, 646, 610), (544, 509, 601, 636), (498, 535, 627, 591), (554, 464, 575, 646), (511, 544, 636, 603), (535, 512, 604, 627), (490, 555, 647, 587), (536, 498, 591, 628), (555, 462, 573, 647), (545, 522, 614, 637), (478, 536, 628, 580), (525, 502, 594, 617), (746, 485, 483, 672), (744, 481, 479, 700), (743, 477, 476, 701), (738, 475, 473, 702), (736, 472, 471, 703), (734, 468, 467, 704), (733, 465, 461, 675), (732, 459, 657, 705), (730, 658, 659, 706), (729, 660, 661, 676), (726, 662, 663, 678), (722, 664, 665, 681), (716, 666, 667, 707), (714, 668, 669, 708), (712, 491, 488, 684), (670, 709, 686, 671), (669, 685, 709, 670), (668, 710, 685, 669), (667, 684, 711, 699), (684, 488, 689, 711), (666, 712, 684, 667), (708, 669, 670, 713), (707, 667, 699, 715), (665, 683, 717, 697), (664, 718, 683, 665), (663, 682, 719, 696), (662, 720, 682, 663), (661, 681, 721, 695), (681, 665, 697, 721), (660, 722, 681, 661), (659, 680, 722, 660), (658, 723, 680, 659), (657, 679, 724, 694), (459, 725, 679, 657), (461, 678, 725, 459), (678, 663, 696, 725), (465, 726, 678, 461), (468, 727, 677, 467), (492, 688, 727, 468), (471, 676, 728, 693), (676, 661, 695, 728), (472, 729, 676, 471), (706, 659, 660, 729), (705, 657, 694, 731), (473, 675, 732, 692), (675, 461, 459, 732), (475, 733, 675, 473), (494, 492, 468, 734), (703, 471, 693, 735), (702, 473, 692, 737), (479, 674, 739, 477), (481, 740, 674, 479), (483, 673, 741, 691), (485, 742, 673, 483), (700, 479, 477, 743), (497, 672, 745, 500), (672, 483, 691, 745), (687, 746, 672, 497), (701, 476, 690, 747), (671, 686, 748, 698), (655, 609, 701, 747), (601, 643, 735, 693), (573, 574, 476, 477), (634, 580, 662, 726), (624, 582, 666, 716), (598, 655, 747, 690), (611, 644, 736, 703), (635, 588, 677, 727), (592, 625, 717, 683), (594, 656, 748, 686), (566, 595, 687, 497), (644, 576, 472, 736), (596, 635, 727, 688), (625, 605, 697, 717), (656, 606, 698, 748), (568, 596, 688, 492), (645, 610, 702, 737), (626, 592, 683, 718), (570, 597, 689, 488), (600, 645, 737, 692), (581, 626, 718, 664), (574, 598, 690, 476), (610, 646, 738, 702), (636, 601, 693, 728), (591, 627, 719, 682), (646, 575, 475, 738), (603, 636, 728, 695), (627, 604, 696, 719), (587, 647, 739, 674), (628, 591, 682, 720), (647, 573, 477, 739), (637, 614, 706, 729)])
_uv = me_plane.uv_layers.new(name='UVMap')
_uv.uv.foreach_set('vector', [0.128, 0.9036, 0.1108, 0.963, 0.05691, 0.9527, 0.06718, 0.8988, 0.1721, 0.08819, 0.1617, 0.1434, 0.1055, 0.1267, 0.1148, 0.08132, 0.1376, 0.2001, 0.1187, 0.2543, 0.06295, 0.2349, 0.08387, 0.1798, 0.1015, 0.31, 0.08435, 0.3682, 0.0235, 0.3524, 0.04296, 0.2918, 0.07091, 0.4278, 0.06376, 0.4887, 9.875e-05, 0.4851, 0.008071, 0.4173, 0.0637, 0.55, 0.06957, 0.6105, 0.008097, 0.6181, 0.0007303, 0.5529, 0.07905, 0.6686, 0.08864, 0.7274, 0.03087, 0.7398, 0.01871, 0.6793, 0.0992, 0.7853, 0.1233, 0.848, 0.0638, 0.8531, 0.04701, 0.7987, 0.921, 0.1819, 0.9204, 0.236, 0.8691, 0.234, 0.8699, 0.1829, 0.267, 0.9376, 0.2168, 0.9463, 0.2168, 0.9454, 0.2666, 0.9368, 0.6891, 0.1678, 0.6812, 0.2119, 0.6375, 0.2072, 0.6466, 0.1561, 0.5955, 0.1451, 0.5863, 0.199, 0.5322, 0.1906, 0.5408, 0.1354, 0.4847, 0.1266, 0.4766, 0.1824, 0.4202, 0.1741, 0.4266, 0.1181, 0.2168, 0.9463, 0.1688, 0.9362, 0.1692, 0.9355, 0.2168, 0.9454, 0.6834, 0.3884, 0.7357, 0.3834, 0.7356, 0.3842, 0.6837, 0.3893, 0.9168, 0.2903, 0.9138, 0.3446, 0.8564, 0.342, 0.8608, 0.2868, 0.799, 0.2724, 0.7968, 0.3378, 0.7415, 0.3318, 0.7463, 0.2831, 0.6977, 0.2617, 0.6877, 0.3235, 0.6297, 0.3135, 0.6358, 0.2575, 0.5802, 0.2519, 0.5736, 0.3059, 0.519, 0.2998, 0.5251, 0.2453, 0.4691, 0.2388, 0.4638, 0.2945, 0.407, 0.2901, 0.4107, 0.2325, 0.3436, 0.2193, 0.3456, 0.288, 0.2894, 0.2875, 0.2908, 0.2381, 0.2436, 0.228, 0.2337, 0.2843, 0.1728, 0.2715, 0.1819, 0.2181, 0.9129, 0.3989, 0.9142, 0.4497, 0.8609, 0.4519, 0.8553, 0.4006, 0.7986, 0.6354, 0.7673, 0.6798, 0.7667, 0.6789, 0.7979, 0.6351, 0.6834, 0.3884, 0.6523, 0.4189, 0.6084, 0.4115, 0.6218, 0.364, 0.5665, 0.3588, 0.5589, 0.4134, 0.509, 0.4094, 0.5136, 0.3541, 0.46, 0.3495, 0.4555, 0.4021, 0.4134, 0.392, 0.4076, 0.3471, 0.6324, 0.4423, 0.6523, 0.4189, 0.6527, 0.4193, 0.6328, 0.4427, 0.2289, 0.3533, 0.1938, 0.3988, 0.1415, 0.3826, 0.1604, 0.3266, 0.7582, 0.8119, 0.7765, 0.8604, 0.7757, 0.8606, 0.7575, 0.8126, 0.6337, 0.6453, 0.6186, 0.6165, 0.619, 0.6162, 0.6343, 0.6449, 0.7673, 0.6798, 0.7124, 0.6942, 0.7123, 0.6933, 0.7667, 0.6789, 0.5668, 0.4791, 0.5515, 0.5247, 0.5016, 0.5204, 0.5049, 0.4686, 0.7654, 0.1212, 0.808, 0.1423, 0.8073, 0.143, 0.7653, 0.1221, 0.6044, 0.4556, 0.6324, 0.4423, 0.6328, 0.4427, 0.6048, 0.4562, 0.1771, 0.4466, 0.1698, 0.495, 0.1203, 0.492, 0.1274, 0.4372, 0.9035, 0.6164, 0.8972, 0.6601, 0.8485, 0.6488, 0.8615, 0.5962, 0.7705, 0.9042, 0.7447, 0.941, 0.7443, 0.9402, 0.7698, 0.9039, 0.6186, 0.6165, 0.6337, 0.6453, 0.5897, 0.6458, 0.5919, 0.5998, 0.5603, 0.5727, 0.5485, 0.6368, 0.4956, 0.631, 0.4985, 0.5721, 0.4363, 0.5626, 0.4456, 0.6285, 0.3957, 0.6321, 0.3985, 0.5871, 0.5515, 0.5247, 0.5668, 0.4791, 0.5674, 0.4796, 0.5523, 0.5247, 0.1701, 0.544, 0.1805, 0.595, 0.1279, 0.6041, 0.1205, 0.5475, 0.8881, 0.7117, 0.8801, 0.7645, 0.8244, 0.7566, 0.8327, 0.7017, 0.7673, 0.6798, 0.766, 0.749, 0.7113, 0.7452, 0.7124, 0.6942, 0.6615, 0.6818, 0.6569, 0.7439, 0.5984, 0.7427, 0.5963, 0.6888, 0.5455, 0.6881, 0.5441, 0.741, 0.4903, 0.7394, 0.4929, 0.6858, 0.4399, 0.6836, 0.4357, 0.7373, 0.3781, 0.7334, 0.3838, 0.6809, 0.32, 0.6584, 0.3182, 0.7259, 0.2635, 0.7187, 0.2665, 0.666, 0.2111, 0.6465, 0.2087, 0.7142, 0.1474, 0.717, 0.1401, 0.6578, 0.8742, 0.8179, 0.8698, 0.8696, 0.8195, 0.8634, 0.8196, 0.8136, 0.7765, 0.8604, 0.7705, 0.9042, 0.7698, 0.9039, 0.7757, 0.8606, 0.6579, 0.8065, 0.6348, 0.849, 0.5909, 0.8469, 0.5967, 0.7954, 0.5424, 0.7939, 0.5408, 0.8468, 0.4881, 0.8469, 0.4886, 0.7932, 0.4334, 0.7926, 0.4338, 0.8471, 0.3787, 0.8475, 0.3754, 0.7927, 0.7091, 0.7933, 0.7582, 0.8119, 0.7575, 0.8126, 0.7091, 0.7942, 0.2123, 0.7725, 0.184, 0.7975, 0.1554, 0.8142, 0.1525, 0.7669, 0.8628, 0.9228, 0.8524, 0.9776, 0.7967, 0.965, 0.8125, 0.914, 0.6615, 0.6818, 0.6337, 0.6453, 0.6343, 0.6449, 0.662, 0.681, 0.6343, 0.8921, 0.6546, 0.9345, 0.6, 0.9476, 0.5918, 0.897, 0.5417, 0.8994, 0.5451, 0.9523, 0.4908, 0.9541, 0.4889, 0.9007, 0.4349, 0.9021, 0.4373, 0.9555, 0.3849, 0.9586, 0.3793, 0.9048, 0.3147, 0.9048, 0.3368, 0.9679, 0.2801, 0.9923, 0.267, 0.9376, 0.2168, 0.9463, 0.2146, 0.9999, 0.1537, 0.9833, 0.1688, 0.9362, 0.6186, 0.6165, 0.5919, 0.5998, 0.5923, 0.5994, 0.619, 0.6162, 0.6348, 0.849, 0.6579, 0.8065, 0.6584, 0.8072, 0.6355, 0.8491, 0.267, 0.9376, 0.2801, 0.9923, 0.2146, 0.9999, 0.2168, 0.9463, 0.7124, 0.6942, 0.6615, 0.6818, 0.662, 0.681, 0.7123, 0.6933, 0.3787, 0.8475, 0.3793, 0.9048, 0.3147, 0.9048, 0.3278, 0.8489, 0.3793, 0.9048, 0.3849, 0.9586, 0.3368, 0.9679, 0.3147, 0.9048, 0.4338, 0.8471, 0.4349, 0.9021, 0.3793, 0.9048, 0.3787, 0.8475, 0.4881, 0.8469, 0.4889, 0.9007, 0.4349, 0.9021, 0.4338, 0.8471, 0.4889, 0.9007, 0.4908, 0.9541, 0.4373, 0.9555, 0.4349, 0.9021, 0.5408, 0.8468, 0.5417, 0.8994, 0.4889, 0.9007, 0.4881, 0.8469, 0.5909, 0.8469, 0.5918, 0.897, 0.5417, 0.8994, 0.5408, 0.8468, 0.5918, 0.897, 0.6, 0.9476, 0.5451, 0.9523, 0.5417, 0.8994, 0.6348, 0.849, 0.6343, 0.8921, 0.5918, 0.897, 0.5909, 0.8469, 0.5668, 0.4791, 0.6044, 0.4556, 0.6048, 0.4562, 0.5674, 0.4796, 0.3612, 0.1067, 0.3682, 0.1668, 0.3673, 0.1667, 0.3603, 0.1072, 0.5603, 0.5727, 0.5515, 0.5247, 0.5523, 0.5247, 0.561, 0.5723, 0.8195, 0.8634, 0.8125, 0.914, 0.7705, 0.9042, 0.7765, 0.8604, 0.8125, 0.914, 0.7967, 0.965, 0.7447, 0.941, 0.7705, 0.9042, 0.8698, 0.8696, 0.8628, 0.9228, 0.8125, 0.914, 0.8195, 0.8634, 0.9225, 0.8756, 0.9167, 0.9305, 0.8628, 0.9228, 0.8698, 0.8696, 0.9167, 0.9305, 0.9082, 0.9866, 0.8524, 0.9776, 0.8628, 0.9228, 0.2087, 0.7142, 0.2123, 0.7725, 0.1525, 0.7669, 0.1474, 0.717, 0.2635, 0.7187, 0.2597, 0.7689, 0.2123, 0.7725, 0.2087, 0.7142, 0.7447, 0.941, 0.6974, 0.9534, 0.6975, 0.9526, 0.7443, 0.9402, 0.3182, 0.7259, 0.309, 0.7926, 0.2597, 0.7689, 0.2635, 0.7187, 0.3781, 0.7334, 0.3754, 0.7927, 0.309, 0.7926, 0.3182, 0.7259, 0.3754, 0.7927, 0.3787, 0.8475, 0.3278, 0.8489, 0.309, 0.7926, 0.4357, 0.7373, 0.4334, 0.7926, 0.3754, 0.7927, 0.3781, 0.7334, 0.4903, 0.7394, 0.4886, 0.7932, 0.4334, 0.7926, 0.4357, 0.7373, 0.4886, 0.7932, 0.4881, 0.8469, 0.4338, 0.8471, 0.4334, 0.7926, 0.5441, 0.741, 0.5424, 0.7939, 0.4886, 0.7932, 0.4903, 0.7394, 0.5984, 0.7427, 0.5967, 0.7954, 0.5424, 0.7939, 0.5441, 0.741, 0.5967, 0.7954, 0.5909, 0.8469, 0.5408, 0.8468, 0.5424, 0.7939, 0.6569, 0.7439, 0.6579, 0.8065, 0.5967, 0.7954, 0.5984, 0.7427, 0.7113, 0.7452, 0.7091, 0.7933, 0.6579, 0.8065, 0.6569, 0.7439, 0.6546, 0.9345, 0.6343, 0.8921, 0.6351, 0.8919, 0.6552, 0.9339, 0.766, 0.749, 0.7582, 0.8119, 0.7091, 0.7933, 0.7113, 0.7452, 0.8244, 0.7566, 0.8196, 0.8136, 0.7582, 0.8119, 0.766, 0.749, 0.8196, 0.8136, 0.8195, 0.8634, 0.7765, 0.8604, 0.7582, 0.8119, 0.8801, 0.7645, 0.8742, 0.8179, 0.8196, 0.8136, 0.8244, 0.7566, 0.9336, 0.772, 0.9271, 0.8235, 0.8742, 0.8179, 0.8801, 0.7645, 0.9271, 0.8235, 0.9225, 0.8756, 0.8698, 0.8696, 0.8742, 0.8179, 0.1805, 0.595, 0.2111, 0.6465, 0.1401, 0.6578, 0.1279, 0.6041, 0.1889, 0.1788, 0.1617, 0.1434, 0.1625, 0.1432, 0.1893, 0.1783, 0.2665, 0.666, 0.2635, 0.7187, 0.2087, 0.7142, 0.2111, 0.6465, 0.6579, 0.8065, 0.7091, 0.7933, 0.7091, 0.7942, 0.6584, 0.8072, 0.3957, 0.6321, 0.3838, 0.6809, 0.32, 0.6584, 0.3507, 0.626, 0.3838, 0.6809, 0.3781, 0.7334, 0.3182, 0.7259, 0.32, 0.6584, 0.4456, 0.6285, 0.4399, 0.6836, 0.3838, 0.6809, 0.3957, 0.6321, 0.4956, 0.631, 0.4929, 0.6858, 0.4399, 0.6836, 0.4456, 0.6285, 0.4929, 0.6858, 0.4903, 0.7394, 0.4357, 0.7373, 0.4399, 0.6836, 0.5485, 0.6368, 0.5455, 0.6881, 0.4929, 0.6858, 0.4956, 0.631, 0.5897, 0.6458, 0.5963, 0.6888, 0.5455, 0.6881, 0.5485, 0.6368, 0.5963, 0.6888, 0.5984, 0.7427, 0.5441, 0.741, 0.5455, 0.6881, 0.6337, 0.6453, 0.6615, 0.6818, 0.5963, 0.6888, 0.5897, 0.6458, 0.5919, 0.5998, 0.5603, 0.5727, 0.561, 0.5723, 0.5923, 0.5994, 0.7124, 0.6942, 0.7113, 0.7452, 0.6569, 0.7439, 0.6615, 0.6818, 0.4425, 0.4672, 0.4514, 0.5161, 0.4506, 0.5161, 0.4417, 0.4676, 0.8485, 0.6488, 0.8327, 0.7017, 0.7673, 0.6798, 0.7986, 0.6354, 0.8327, 0.7017, 0.8244, 0.7566, 0.766, 0.749, 0.7673, 0.6798, 0.8972, 0.6601, 0.8881, 0.7117, 0.8327, 0.7017, 0.8485, 0.6488, 0.9519, 0.6646, 0.9426, 0.7199, 0.8881, 0.7117, 0.8972, 0.6601, 0.9426, 0.7199, 0.9336, 0.772, 0.8801, 0.7645, 0.8881, 0.7117, 0.1698, 0.495, 0.1701, 0.544, 0.1205, 0.5475, 0.1203, 0.492, 0.128, 0.9036, 0.1233, 0.848, 0.1242, 0.8483, 0.1288, 0.9031, 0.6343, 0.8921, 0.6348, 0.849, 0.6355, 0.8491, 0.6351, 0.8919, 0.8509, 0.5498, 0.8681, 0.5082, 0.8687, 0.5088, 0.8517, 0.5498, 0.1688, 0.9362, 0.128, 0.9036, 0.1288, 0.9031, 0.1692, 0.9355, 0.3985, 0.5871, 0.3957, 0.6321, 0.3507, 0.626, 0.3702, 0.6014, 0.3682, 0.1668, 0.3436, 0.2193, 0.3429, 0.2186, 0.3673, 0.1667, 0.5016, 0.5204, 0.4985, 0.5721, 0.4363, 0.5626, 0.4514, 0.5161, 0.4985, 0.5721, 0.4956, 0.631, 0.4456, 0.6285, 0.4363, 0.5626, 0.5515, 0.5247, 0.5603, 0.5727, 0.4985, 0.5721, 0.5016, 0.5204, 0.3191, 0.06888, 0.3612, 0.1067, 0.3603, 0.1072, 0.3187, 0.06964, 0.5919, 0.5998, 0.5897, 0.6458, 0.5485, 0.6368, 0.5603, 0.5727, 0.3397, 0.3534, 0.368, 0.3918, 0.3673, 0.3923, 0.3392, 0.3542, 0.4514, 0.5161, 0.4363, 0.5626, 0.4356, 0.5621, 0.4506, 0.5161, 0.4104, 0.4392, 0.4425, 0.4672, 0.4417, 0.4676, 0.4101, 0.4397, 0.1617, 0.1434, 0.1721, 0.08819, 0.173, 0.08879, 0.1625, 0.1432, 0.8509, 0.5498, 0.8615, 0.5962, 0.8122, 0.5905, 0.8171, 0.5473, 0.8615, 0.5962, 0.8485, 0.6488, 0.7986, 0.6354, 0.8122, 0.5905, 0.3436, 0.2193, 0.2908, 0.2381, 0.2907, 0.2373, 0.3429, 0.2186, 0.1233, 0.848, 0.1554, 0.8142, 0.1559, 0.8148, 0.1242, 0.8483, 0.9518, 0.6051, 0.9519, 0.6646, 0.8972, 0.6601, 0.9035, 0.6164, 0.1938, 0.3988, 0.1771, 0.4466, 0.1274, 0.4372, 0.1415, 0.3826, 0.9582, 0.5109, 0.9754, 0.561, 0.9745, 0.5609, 0.9575, 0.5115, 0.2703, 0.05409, 0.3191, 0.06888, 0.3187, 0.06964, 0.2702, 0.05499, 0.4363, 0.5626, 0.3985, 0.5871, 0.3981, 0.5865, 0.4356, 0.5621, 0.4134, 0.392, 0.4104, 0.4392, 0.3832, 0.4218, 0.368, 0.3918, 0.368, 0.3918, 0.3832, 0.4218, 0.3828, 0.4222, 0.3673, 0.3923, 0.4555, 0.4021, 0.4425, 0.4672, 0.4104, 0.4392, 0.4134, 0.392, 0.509, 0.4094, 0.5049, 0.4686, 0.4425, 0.4672, 0.4555, 0.4021, 0.5049, 0.4686, 0.5016, 0.5204, 0.4514, 0.5161, 0.4425, 0.4672, 0.5589, 0.4134, 0.5668, 0.4791, 0.5049, 0.4686, 0.509, 0.4094, 0.6084, 0.4115, 0.6044, 0.4556, 0.5668, 0.4791, 0.5589, 0.4134, 0.1721, 0.08819, 0.2197, 0.05863, 0.22, 0.05952, 0.173, 0.08879, 0.6523, 0.4189, 0.6324, 0.4423, 0.6044, 0.4556, 0.6084, 0.4115, 0.2183, 0.1979, 0.1889, 0.1788, 0.1893, 0.1783, 0.2187, 0.1974, 0.2869, 0.3396, 0.3397, 0.3534, 0.3392, 0.3542, 0.2869, 0.3405, 0.2436, 0.228, 0.2183, 0.1979, 0.2187, 0.1974, 0.2441, 0.2272, 0.8609, 0.4519, 0.8681, 0.5082, 0.8191, 0.5033, 0.813, 0.4559, 0.8681, 0.5082, 0.8509, 0.5498, 0.8171, 0.5473, 0.8191, 0.5033, 0.9142, 0.4497, 0.9135, 0.4942, 0.8681, 0.5082, 0.8609, 0.4519, 0.9659, 0.4543, 0.9582, 0.5109, 0.9135, 0.4942, 0.9142, 0.4497, 0.2197, 0.05863, 0.2703, 0.05409, 0.2702, 0.05499, 0.22, 0.05952, 0.2337, 0.2843, 0.2289, 0.3533, 0.1604, 0.3266, 0.1728, 0.2715, 0.2894, 0.2875, 0.2869, 0.3396, 0.2289, 0.3533, 0.2337, 0.2843, 0.3702, 0.6014, 0.3507, 0.626, 0.3502, 0.6256, 0.3699, 0.601, 0.3456, 0.288, 0.3397, 0.3534, 0.2869, 0.3396, 0.2894, 0.2875, 0.407, 0.2901, 0.4076, 0.3471, 0.3397, 0.3534, 0.3456, 0.288, 0.4076, 0.3471, 0.4134, 0.392, 0.368, 0.3918, 0.3397, 0.3534, 0.4638, 0.2945, 0.46, 0.3495, 0.4076, 0.3471, 0.407, 0.2901, 0.519, 0.2998, 0.5136, 0.3541, 0.46, 0.3495, 0.4638, 0.2945, 0.5136, 0.3541, 0.509, 0.4094, 0.4555, 0.4021, 0.46, 0.3495, 0.5736, 0.3059, 0.5665, 0.3588, 0.5136, 0.3541, 0.519, 0.2998, 0.6297, 0.3135, 0.6218, 0.364, 0.5665, 0.3588, 0.5736, 0.3059, 0.6218, 0.364, 0.6084, 0.4115, 0.5589, 0.4134, 0.5665, 0.3588, 0.6877, 0.3235, 0.6834, 0.3884, 0.6218, 0.364, 0.6297, 0.3135, 0.7415, 0.3318, 0.7357, 0.3834, 0.6834, 0.3884, 0.6877, 0.3235, 0.3832, 0.4218, 0.4104, 0.4392, 0.4101, 0.4397, 0.3828, 0.4222, 0.7968, 0.3378, 0.7877, 0.4051, 0.7357, 0.3834, 0.7415, 0.3318, 0.8564, 0.342, 0.8553, 0.4006, 0.7877, 0.4051, 0.7968, 0.3378, 0.8553, 0.4006, 0.8609, 0.4519, 0.813, 0.4559, 0.7877, 0.4051, 0.9138, 0.3446, 0.9129, 0.3989, 0.8553, 0.4006, 0.8564, 0.342, 0.9685, 0.3468, 0.9669, 0.4003, 0.9129, 0.3989, 0.9138, 0.3446, 0.9669, 0.4003, 0.9659, 0.4543, 0.9142, 0.4497, 0.9129, 0.3989, 0.2183, 0.1979, 0.2436, 0.228, 0.1819, 0.2181, 0.1889, 0.1788, 0.1938, 0.3988, 0.2289, 0.3533, 0.2295, 0.3542, 0.1946, 0.3992, 0.2908, 0.2381, 0.2894, 0.2875, 0.2337, 0.2843, 0.2436, 0.228, 0.2908, 0.2381, 0.2436, 0.228, 0.2441, 0.2272, 0.2907, 0.2373, 0.4202, 0.1741, 0.4107, 0.2325, 0.3436, 0.2193, 0.3682, 0.1668, 0.4107, 0.2325, 0.407, 0.2901, 0.3456, 0.288, 0.3436, 0.2193, 0.4766, 0.1824, 0.4691, 0.2388, 0.4107, 0.2325, 0.4202, 0.1741, 0.5322, 0.1906, 0.5251, 0.2453, 0.4691, 0.2388, 0.4766, 0.1824, 0.5251, 0.2453, 0.519, 0.2998, 0.4638, 0.2945, 0.4691, 0.2388, 0.5863, 0.199, 0.5802, 0.2519, 0.5251, 0.2453, 0.5322, 0.1906, 0.6375, 0.2072, 0.6358, 0.2575, 0.5802, 0.2519, 0.5863, 0.199, 0.6358, 0.2575, 0.6297, 0.3135, 0.5736, 0.3059, 0.5802, 0.2519, 0.6812, 0.2119, 0.6977, 0.2617, 0.6358, 0.2575, 0.6375, 0.2072, 0.8615, 0.5962, 0.8509, 0.5498, 0.8517, 0.5498, 0.8622, 0.5956, 0.7463, 0.2831, 0.7415, 0.3318, 0.6877, 0.3235, 0.6977, 0.2617, 0.3985, 0.5871, 0.3702, 0.6014, 0.3699, 0.601, 0.3981, 0.5865, 0.8691, 0.234, 0.8608, 0.2868, 0.799, 0.2724, 0.8244, 0.2301, 0.8608, 0.2868, 0.8564, 0.342, 0.7968, 0.3378, 0.799, 0.2724, 0.9204, 0.236, 0.9168, 0.2903, 0.8608, 0.2868, 0.8691, 0.234, 0.9748, 0.2376, 0.9716, 0.293, 0.9168, 0.2903, 0.9204, 0.236, 0.9716, 0.293, 0.9685, 0.3468, 0.9138, 0.3446, 0.9168, 0.2903, 0.2762, 9.875e-05, 0.2703, 0.05409, 0.2197, 0.05863, 0.2099, 0.00488, 0.3381, 0.02092, 0.3191, 0.06888, 0.2703, 0.05409, 0.2762, 9.875e-05, 0.1698, 0.495, 0.1771, 0.4466, 0.1779, 0.4468, 0.1706, 0.495, 0.383, 0.04551, 0.3612, 0.1067, 0.3191, 0.06888, 0.3381, 0.02092, 0.4387, 0.05962, 0.4266, 0.1181, 0.3612, 0.1067, 0.383, 0.04551, 0.4266, 0.1181, 0.4202, 0.1741, 0.3682, 0.1668, 0.3612, 0.1067, 0.4945, 0.06974, 0.4847, 0.1266, 0.4266, 0.1181, 0.4387, 0.05962, 0.5509, 0.07904, 0.5408, 0.1354, 0.4847, 0.1266, 0.4945, 0.06974, 0.5408, 0.1354, 0.5322, 0.1906, 0.4766, 0.1824, 0.4847, 0.1266, 0.6078, 0.08956, 0.5955, 0.1451, 0.5408, 0.1354, 0.5509, 0.07904, 0.6648, 0.1045, 0.6466, 0.1561, 0.5955, 0.1451, 0.6078, 0.08956, 0.6466, 0.1561, 0.6375, 0.2072, 0.5863, 0.199, 0.5955, 0.1451, 0.7169, 0.1316, 0.6891, 0.1678, 0.6466, 0.1561, 0.6648, 0.1045, 0.2289, 0.3533, 0.2869, 0.3396, 0.2869, 0.3405, 0.2295, 0.3542, 0.3507, 0.626, 0.32, 0.6584, 0.3196, 0.6576, 0.3502, 0.6256, 0.8267, 0.1863, 0.8244, 0.2301, 0.8237, 0.2299, 0.8259, 0.1864, 0.8633, 0.1313, 0.8699, 0.1829, 0.8267, 0.1863, 0.808, 0.1423, 0.8699, 0.1829, 0.8691, 0.234, 0.8244, 0.2301, 0.8267, 0.1863, 0.9187, 0.1278, 0.921, 0.1819, 0.8699, 0.1829, 0.8633, 0.1313, 0.974, 0.1263, 0.9754, 0.1816, 0.921, 0.1819, 0.9187, 0.1278, 0.9754, 0.1816, 0.9748, 0.2376, 0.9204, 0.236, 0.921, 0.1819, 0.08864, 0.7274, 0.0992, 0.7853, 0.04701, 0.7987, 0.03087, 0.7398, 0.1474, 0.717, 0.1525, 0.7669, 0.0992, 0.7853, 0.08864, 0.7274, 0.1525, 0.7669, 0.1554, 0.8142, 0.1233, 0.848, 0.0992, 0.7853, 0.06957, 0.6105, 0.07905, 0.6686, 0.01871, 0.6793, 0.008097, 0.6181, 0.1279, 0.6041, 0.1401, 0.6578, 0.07905, 0.6686, 0.06957, 0.6105, 0.1401, 0.6578, 0.1474, 0.717, 0.08864, 0.7274, 0.07905, 0.6686, 0.06376, 0.4887, 0.0637, 0.55, 0.0007303, 0.5529, 9.875e-05, 0.4851, 0.1203, 0.492, 0.1205, 0.5475, 0.0637, 0.55, 0.06376, 0.4887, 0.1205, 0.5475, 0.1279, 0.6041, 0.06957, 0.6105, 0.0637, 0.55, 0.08435, 0.3682, 0.07091, 0.4278, 0.008071, 0.4173, 0.0235, 0.3524, 0.1415, 0.3826, 0.1274, 0.4372, 0.07091, 0.4278, 0.08435, 0.3682, 0.1274, 0.4372, 0.1203, 0.492, 0.06376, 0.4887, 0.07091, 0.4278, 0.1187, 0.2543, 0.1015, 0.31, 0.04296, 0.2918, 0.06295, 0.2349, 0.1728, 0.2715, 0.1604, 0.3266, 0.1015, 0.31, 0.1187, 0.2543, 0.1604, 0.3266, 0.1415, 0.3826, 0.08435, 0.3682, 0.1015, 0.31, 0.1617, 0.1434, 0.1376, 0.2001, 0.08387, 0.1798, 0.1055, 0.1267, 0.1889, 0.1788, 0.1819, 0.2181, 0.1376, 0.2001, 0.1617, 0.1434, 0.1819, 0.2181, 0.1728, 0.2715, 0.1187, 0.2543, 0.1376, 0.2001, 0.1546, 0.02767, 0.1721, 0.08819, 0.1148, 0.08132, 0.1112, 0.03419, 0.2099, 0.00488, 0.2197, 0.05863, 0.1721, 0.08819, 0.1546, 0.02767, 0.7169, 0.1316, 0.7654, 0.1212, 0.7653, 0.1221, 0.7173, 0.1324, 0.1233, 0.848, 0.128, 0.9036, 0.06718, 0.8988, 0.0638, 0.8531, 0.1771, 0.4466, 0.1938, 0.3988, 0.1946, 0.3992, 0.1779, 0.4468, 0.1688, 0.9362, 0.1537, 0.9833, 0.1108, 0.963, 0.128, 0.9036, 0.1625, 0.1432, 0.173, 0.08879, 0.1739, 0.08938, 0.1634, 0.1431, 0.7575, 0.8126, 0.7757, 0.8606, 0.7749, 0.8607, 0.7568, 0.8133, 0.8114, 0.5903, 0.7979, 0.6351, 0.7971, 0.6347, 0.8106, 0.5902, 0.2187, 0.1974, 0.1893, 0.1783, 0.1898, 0.1778, 0.2191, 0.1969, 0.1946, 0.3992, 0.2295, 0.3542, 0.23, 0.3551, 0.1954, 0.3996, 0.173, 0.08879, 0.22, 0.05952, 0.2203, 0.06039, 0.1739, 0.08938, 0.7091, 0.7942, 0.7575, 0.8126, 0.7568, 0.8133, 0.7091, 0.7951, 0.8164, 0.5472, 0.8114, 0.5903, 0.8106, 0.5902, 0.8156, 0.5472, 0.2295, 0.3542, 0.2869, 0.3405, 0.2869, 0.3415, 0.23, 0.3551, 0.8259, 0.1864, 0.8237, 0.2299, 0.8229, 0.2297, 0.8251, 0.1866, 0.8517, 0.5498, 0.8687, 0.5088, 0.8692, 0.5095, 0.8525, 0.5499, 0.6355, 0.8491, 0.6584, 0.8072, 0.659, 0.808, 0.6363, 0.8493, 0.8073, 0.143, 0.8259, 0.1864, 0.8251, 0.1866, 0.8067, 0.1436, 0.6584, 0.8072, 0.7091, 0.7942, 0.7091, 0.7951, 0.659, 0.808, 0.6343, 0.6449, 0.619, 0.6162, 0.6194, 0.6158, 0.6349, 0.6445, 0.7443, 0.9402, 0.6975, 0.9526, 0.6975, 0.9517, 0.7438, 0.9395, 0.9135, 0.4951, 0.9575, 0.5115, 0.9568, 0.5122, 0.9135, 0.4959, 0.3082, 0.7933, 0.3269, 0.849, 0.3258, 0.8491, 0.3074, 0.794, 0.9575, 0.5115, 0.9745, 0.5609, 0.9735, 0.5609, 0.9568, 0.5122, 0.8687, 0.5088, 0.9135, 0.4951, 0.9135, 0.4959, 0.8692, 0.5095, 0.682, 0.2118, 0.6898, 0.1681, 0.6905, 0.1684, 0.6829, 0.2117, 0.2596, 0.7697, 0.3082, 0.7933, 0.3074, 0.794, 0.2594, 0.7706, 0.7173, 0.1324, 0.7653, 0.1221, 0.7653, 0.1229, 0.7178, 0.1331, 0.8183, 0.5033, 0.8164, 0.5472, 0.8156, 0.5472, 0.8175, 0.5034, 0.6898, 0.1681, 0.7173, 0.1324, 0.7178, 0.1331, 0.6905, 0.1684, 0.1843, 0.7979, 0.2126, 0.7732, 0.2129, 0.7739, 0.1847, 0.7984, 0.619, 0.6162, 0.5923, 0.5994, 0.5926, 0.5989, 0.6194, 0.6158, 0.8121, 0.4562, 0.8183, 0.5033, 0.8175, 0.5034, 0.8112, 0.4564, 0.2126, 0.7732, 0.2596, 0.7697, 0.2594, 0.7706, 0.2129, 0.7739, 0.561, 0.5723, 0.5523, 0.5247, 0.5532, 0.5248, 0.5618, 0.572, 0.3603, 0.1072, 0.3673, 0.1667, 0.3662, 0.1665, 0.3593, 0.1077, 0.7698, 0.9039, 0.7443, 0.9402, 0.7438, 0.9395, 0.7691, 0.9036, 0.5923, 0.5994, 0.561, 0.5723, 0.5618, 0.572, 0.5926, 0.5989, 0.8622, 0.5956, 0.8517, 0.5498, 0.8525, 0.5499, 0.8629, 0.5951, 0.3187, 0.06964, 0.3603, 0.1072, 0.3593, 0.1077, 0.3182, 0.07045, 0.7757, 0.8606, 0.7698, 0.9039, 0.7691, 0.9036, 0.7749, 0.8607, 0.4506, 0.5161, 0.4356, 0.5621, 0.4349, 0.5616, 0.4497, 0.516, 0.6328, 0.4427, 0.6527, 0.4193, 0.6531, 0.4197, 0.6331, 0.4432, 0.1242, 0.8483, 0.1559, 0.8148, 0.1563, 0.8153, 0.1251, 0.8486, 0.4356, 0.5621, 0.3981, 0.5865, 0.3978, 0.586, 0.4349, 0.5616, 0.2702, 0.05499, 0.3187, 0.06964, 0.3182, 0.07045, 0.2702, 0.05587, 0.6552, 0.9339, 0.6351, 0.8919, 0.6359, 0.8917, 0.6558, 0.9333, 0.3699, 0.601, 0.3502, 0.6256, 0.3498, 0.6252, 0.3695, 0.6006, 0.6048, 0.4562, 0.6328, 0.4427, 0.6331, 0.4432, 0.6051, 0.4568, 0.22, 0.05952, 0.2702, 0.05499, 0.2702, 0.05587, 0.2203, 0.06039, 0.6351, 0.8919, 0.6355, 0.8491, 0.6363, 0.8493, 0.6359, 0.8917, 0.5523, 0.5247, 0.5674, 0.4796, 0.5681, 0.4801, 0.5532, 0.5248, 0.8237, 0.2299, 0.7985, 0.2716, 0.7979, 0.2708, 0.8229, 0.2297, 0.3981, 0.5865, 0.3699, 0.601, 0.3695, 0.6006, 0.3978, 0.586, 0.5674, 0.4796, 0.6048, 0.4562, 0.6051, 0.4568, 0.5681, 0.4801, 0.7985, 0.2716, 0.7464, 0.2822, 0.7465, 0.2813, 0.7979, 0.2708, 0.3269, 0.849, 0.3138, 0.9042, 0.3129, 0.9036, 0.3258, 0.8491, 0.4417, 0.4676, 0.4506, 0.5161, 0.4497, 0.516, 0.441, 0.468, 0.1559, 0.8148, 0.1843, 0.7979, 0.1847, 0.7984, 0.1563, 0.8153, 0.6985, 0.261, 0.682, 0.2118, 0.6829, 0.2117, 0.6992, 0.2604, 0.3138, 0.9042, 0.2666, 0.9368, 0.2663, 0.9359, 0.3129, 0.9036, 0.1814, 0.5947, 0.171, 0.5439, 0.1718, 0.5438, 0.1823, 0.5943, 0.4101, 0.4397, 0.4417, 0.4676, 0.441, 0.468, 0.4097, 0.4402, 0.7464, 0.2822, 0.6985, 0.261, 0.6992, 0.2604, 0.7465, 0.2813, 0.171, 0.5439, 0.1706, 0.495, 0.1715, 0.4951, 0.1718, 0.5438, 0.8171, 0.5473, 0.8122, 0.5905, 0.8114, 0.5903, 0.8164, 0.5472, 0.7463, 0.2831, 0.6977, 0.2617, 0.6985, 0.261, 0.7464, 0.2822, 0.6523, 0.4189, 0.6834, 0.3884, 0.6837, 0.3893, 0.6527, 0.4193, 0.9754, 0.561, 0.9518, 0.6051, 0.9512, 0.6044, 0.9745, 0.5609, 0.8122, 0.5905, 0.7986, 0.6354, 0.7979, 0.6351, 0.8114, 0.5903, 0.6977, 0.2617, 0.6812, 0.2119, 0.682, 0.2118, 0.6985, 0.261, 0.7357, 0.3834, 0.7877, 0.4051, 0.787, 0.4058, 0.7356, 0.3842, 0.2123, 0.7725, 0.2597, 0.7689, 0.2596, 0.7697, 0.2126, 0.7732, 0.813, 0.4559, 0.8191, 0.5033, 0.8183, 0.5033, 0.8121, 0.4562, 0.9035, 0.6164, 0.8615, 0.5962, 0.8622, 0.5956, 0.9036, 0.6156, 0.8191, 0.5033, 0.8171, 0.5473, 0.8164, 0.5472, 0.8183, 0.5033, 0.3147, 0.9048, 0.267, 0.9376, 0.2666, 0.9368, 0.3138, 0.9042, 0.9518, 0.6051, 0.9035, 0.6164, 0.9036, 0.6156, 0.9512, 0.6044, 0.6891, 0.1678, 0.7169, 0.1316, 0.7173, 0.1324, 0.6898, 0.1681, 0.799, 0.2724, 0.7463, 0.2831, 0.7464, 0.2822, 0.7985, 0.2716, 0.2665, 0.666, 0.2111, 0.6465, 0.2118, 0.6456, 0.2665, 0.6651, 0.184, 0.7975, 0.2123, 0.7725, 0.2126, 0.7732, 0.1843, 0.7979, 0.8681, 0.5082, 0.9135, 0.4942, 0.9135, 0.4951, 0.8687, 0.5088, 0.6812, 0.2119, 0.6891, 0.1678, 0.6898, 0.1681, 0.682, 0.2118, 0.2111, 0.6465, 0.1805, 0.595, 0.1814, 0.5947, 0.2118, 0.6456, 0.7877, 0.4051, 0.813, 0.4559, 0.8121, 0.4562, 0.787, 0.4058, 0.2597, 0.7689, 0.309, 0.7926, 0.3082, 0.7933, 0.2596, 0.7697, 0.9135, 0.4942, 0.9582, 0.5109, 0.9575, 0.5115, 0.9135, 0.4951, 0.3278, 0.8489, 0.3147, 0.9048, 0.3138, 0.9042, 0.3269, 0.849, 0.8244, 0.2301, 0.799, 0.2724, 0.7985, 0.2716, 0.8237, 0.2299, 0.6974, 0.9534, 0.6546, 0.9345, 0.6552, 0.9339, 0.6975, 0.9526, 0.1701, 0.544, 0.1698, 0.495, 0.1706, 0.495, 0.171, 0.5439, 0.32, 0.6584, 0.2665, 0.666, 0.2665, 0.6651, 0.3196, 0.6576, 0.808, 0.1423, 0.8267, 0.1863, 0.8259, 0.1864, 0.8073, 0.143, 0.1805, 0.595, 0.1701, 0.544, 0.171, 0.5439, 0.1814, 0.5947, 0.1554, 0.8142, 0.184, 0.7975, 0.1843, 0.7979, 0.1559, 0.8148, 0.309, 0.7926, 0.3278, 0.8489, 0.3269, 0.849, 0.3082, 0.7933, 0.8106, 0.5902, 0.7971, 0.6347, 0.7963, 0.6343, 0.8099, 0.59, 0.2191, 0.1969, 0.1898, 0.1778, 0.1903, 0.1773, 0.2195, 0.1964, 0.1954, 0.3996, 0.23, 0.3551, 0.2306, 0.356, 0.1962, 0.4001, 0.1739, 0.08938, 0.2203, 0.06039, 0.2207, 0.06127, 0.1748, 0.08996, 0.7091, 0.7951, 0.7568, 0.8133, 0.7561, 0.814, 0.709, 0.7961, 0.8156, 0.5472, 0.8106, 0.5902, 0.8099, 0.59, 0.8149, 0.5471, 0.23, 0.3551, 0.2869, 0.3415, 0.2869, 0.3425, 0.2306, 0.356, 0.8251, 0.1866, 0.8229, 0.2297, 0.8222, 0.2295, 0.8244, 0.1867, 0.8525, 0.5499, 0.8692, 0.5095, 0.8698, 0.5101, 0.8533, 0.5499, 0.6363, 0.8493, 0.659, 0.808, 0.6596, 0.8087, 0.637, 0.8496, 0.8067, 0.1436, 0.8251, 0.1866, 0.8244, 0.1867, 0.8061, 0.1441, 0.659, 0.808, 0.7091, 0.7951, 0.709, 0.7961, 0.6596, 0.8087, 0.6349, 0.6445, 0.6194, 0.6158, 0.6198, 0.6154, 0.6354, 0.6441, 0.7438, 0.9395, 0.6975, 0.9517, 0.6976, 0.9509, 0.7433, 0.9388, 0.9135, 0.4959, 0.9568, 0.5122, 0.9561, 0.5128, 0.9135, 0.4967, 0.3074, 0.794, 0.3258, 0.8491, 0.3248, 0.8491, 0.3066, 0.7947, 0.9568, 0.5122, 0.9735, 0.5609, 0.9726, 0.5608, 0.9561, 0.5128, 0.8692, 0.5095, 0.9135, 0.4959, 0.9135, 0.4967, 0.8698, 0.5101, 0.6829, 0.2117, 0.6905, 0.1684, 0.6912, 0.1687, 0.6837, 0.2116, 0.2594, 0.7706, 0.3074, 0.794, 0.3066, 0.7947, 0.2592, 0.7715, 0.7178, 0.1331, 0.7653, 0.1229, 0.7652, 0.1238, 0.7182, 0.1338, 0.8175, 0.5034, 0.8156, 0.5472, 0.8149, 0.5471, 0.8167, 0.5034, 0.6905, 0.1684, 0.7178, 0.1331, 0.7182, 0.1338, 0.6912, 0.1687, 0.1847, 0.7984, 0.2129, 0.7739, 0.2131, 0.7746, 0.185, 0.7989, 0.6194, 0.6158, 0.5926, 0.5989, 0.593, 0.5984, 0.6198, 0.6154, 0.8112, 0.4564, 0.8175, 0.5034, 0.8167, 0.5034, 0.8104, 0.4567, 0.2129, 0.7739, 0.2594, 0.7706, 0.2592, 0.7715, 0.2131, 0.7746, 0.5618, 0.572, 0.5532, 0.5248, 0.554, 0.5248, 0.5625, 0.5716, 0.3593, 0.1077, 0.3662, 0.1665, 0.3652, 0.1664, 0.3584, 0.1081, 0.7691, 0.9036, 0.7438, 0.9395, 0.7433, 0.9388, 0.7683, 0.9034, 0.5926, 0.5989, 0.5618, 0.572, 0.5625, 0.5716, 0.593, 0.5984, 0.8629, 0.5951, 0.8525, 0.5499, 0.8533, 0.5499, 0.8636, 0.5945, 0.3182, 0.07045, 0.3593, 0.1077, 0.3584, 0.1081, 0.3178, 0.07126, 0.7749, 0.8607, 0.7691, 0.9036, 0.7683, 0.9034, 0.7741, 0.8608, 0.4497, 0.516, 0.4349, 0.5616, 0.4342, 0.5611, 0.4488, 0.516, 0.6331, 0.4432, 0.6531, 0.4197, 0.6536, 0.4201, 0.6334, 0.4436, 0.1251, 0.8486, 0.1563, 0.8153, 0.1567, 0.8158, 0.126, 0.8488, 0.4349, 0.5616, 0.3978, 0.586, 0.3974, 0.5854, 0.4342, 0.5611, 0.2702, 0.05587, 0.3182, 0.07045, 0.3178, 0.07126, 0.2701, 0.05675, 0.6558, 0.9333, 0.6359, 0.8917, 0.6366, 0.8915, 0.6564, 0.9327, 0.3695, 0.6006, 0.3498, 0.6252, 0.3493, 0.6248, 0.3692, 0.6001, 0.6051, 0.4568, 0.6331, 0.4432, 0.6334, 0.4436, 0.6054, 0.4573, 0.2203, 0.06039, 0.2702, 0.05587, 0.2701, 0.05675, 0.2207, 0.06127, 0.6359, 0.8917, 0.6363, 0.8493, 0.637, 0.8496, 0.6366, 0.8915, 0.5532, 0.5248, 0.5681, 0.4801, 0.5688, 0.4806, 0.554, 0.5248, 0.8229, 0.2297, 0.7979, 0.2708, 0.7974, 0.27, 0.8222, 0.2295, 0.3978, 0.586, 0.3695, 0.6006, 0.3692, 0.6001, 0.3974, 0.5854, 0.5681, 0.4801, 0.6051, 0.4568, 0.6054, 0.4573, 0.5688, 0.4806, 0.7979, 0.2708, 0.7465, 0.2813, 0.7466, 0.2803, 0.7974, 0.27, 0.3258, 0.8491, 0.3129, 0.9036, 0.312, 0.903, 0.3248, 0.8491, 0.441, 0.468, 0.4497, 0.516, 0.4488, 0.516, 0.4403, 0.4684, 0.1563, 0.8153, 0.1847, 0.7984, 0.185, 0.7989, 0.1567, 0.8158, 0.6992, 0.2604, 0.6829, 0.2117, 0.6837, 0.2116, 0.6999, 0.2597, 0.3129, 0.9036, 0.2663, 0.9359, 0.2659, 0.935, 0.312, 0.903, 0.1823, 0.5943, 0.1718, 0.5438, 0.1727, 0.5437, 0.1832, 0.5939, 0.4097, 0.4402, 0.441, 0.468, 0.4403, 0.4684, 0.4093, 0.4407, 0.7465, 0.2813, 0.6992, 0.2604, 0.6999, 0.2597, 0.7466, 0.2803, 0.1718, 0.5438, 0.1715, 0.4951, 0.1723, 0.4951, 0.1727, 0.5437, 0.3662, 0.1665, 0.3422, 0.2178, 0.3415, 0.217, 0.3652, 0.1664, 0.2663, 0.9359, 0.2168, 0.9446, 0.2168, 0.9437, 0.2659, 0.935, 0.2869, 0.3405, 0.3392, 0.3542, 0.3387, 0.355, 0.2869, 0.3415, 0.9036, 0.6156, 0.8622, 0.5956, 0.8629, 0.5951, 0.9036, 0.6147, 0.2665, 0.6651, 0.2118, 0.6456, 0.2125, 0.6448, 0.2666, 0.6641, 0.1692, 0.9355, 0.1288, 0.9031, 0.1297, 0.9026, 0.1695, 0.9347, 0.7653, 0.1221, 0.8073, 0.143, 0.8067, 0.1436, 0.7653, 0.1229, 0.3392, 0.3542, 0.3673, 0.3923, 0.3667, 0.3926, 0.3387, 0.355, 0.9512, 0.6044, 0.9036, 0.6156, 0.9036, 0.6147, 0.9506, 0.6036, 0.2118, 0.6456, 0.1814, 0.5947, 0.1823, 0.5943, 0.2125, 0.6448, 0.1288, 0.9031, 0.1242, 0.8483, 0.1251, 0.8486, 0.1297, 0.9026, 0.9745, 0.5609, 0.9512, 0.6044, 0.9506, 0.6036, 0.9735, 0.5609, 0.6837, 0.3893, 0.7356, 0.3842, 0.7354, 0.3852, 0.6841, 0.3901, 0.3196, 0.6576, 0.2665, 0.6651, 0.2666, 0.6641, 0.3192, 0.6568, 0.6975, 0.9526, 0.6552, 0.9339, 0.6558, 0.9333, 0.6975, 0.9517, 0.6527, 0.4193, 0.6837, 0.3893, 0.6841, 0.3901, 0.6531, 0.4197, 0.3502, 0.6256, 0.3196, 0.6576, 0.3192, 0.6568, 0.3498, 0.6252, 0.1893, 0.1783, 0.1625, 0.1432, 0.1634, 0.1431, 0.1898, 0.1778, 0.7356, 0.3842, 0.787, 0.4058, 0.7863, 0.4066, 0.7354, 0.3852, 0.1779, 0.4468, 0.1946, 0.3992, 0.1954, 0.3996, 0.1788, 0.447, 0.7123, 0.6933, 0.662, 0.681, 0.6625, 0.6802, 0.7123, 0.6924, 0.787, 0.4058, 0.8121, 0.4562, 0.8112, 0.4564, 0.7863, 0.4066, 0.1706, 0.495, 0.1779, 0.4468, 0.1788, 0.447, 0.1715, 0.4951, 0.662, 0.681, 0.6343, 0.6449, 0.6349, 0.6445, 0.6625, 0.6802, 0.2907, 0.2373, 0.2441, 0.2272, 0.2445, 0.2265, 0.2906, 0.2364, 0.7667, 0.6789, 0.7123, 0.6933, 0.7123, 0.6924, 0.7661, 0.6781, 0.2441, 0.2272, 0.2187, 0.1974, 0.2191, 0.1969, 0.2445, 0.2265, 0.3828, 0.4222, 0.4101, 0.4397, 0.4097, 0.4402, 0.3823, 0.4226, 0.7979, 0.6351, 0.7667, 0.6789, 0.7661, 0.6781, 0.7971, 0.6347, 0.2168, 0.9454, 0.1692, 0.9355, 0.1695, 0.9347, 0.2168, 0.9446, 0.3429, 0.2186, 0.2907, 0.2373, 0.2906, 0.2364, 0.3422, 0.2178, 0.3673, 0.3923, 0.3828, 0.4222, 0.3823, 0.4226, 0.3667, 0.3926, 0.2666, 0.9368, 0.2168, 0.9454, 0.2168, 0.9446, 0.2663, 0.9359, 0.3673, 0.1667, 0.3429, 0.2186, 0.3422, 0.2178, 0.3662, 0.1665, 0.1962, 0.4001, 0.2306, 0.356, 0.2312, 0.3569, 0.197, 0.4005, 0.1748, 0.08996, 0.2207, 0.06127, 0.221, 0.06213, 0.1756, 0.09053, 0.709, 0.7961, 0.7561, 0.814, 0.7554, 0.8147, 0.709, 0.797, 0.8149, 0.5471, 0.8099, 0.59, 0.8091, 0.5899, 0.8141, 0.5471, 0.2306, 0.356, 0.2869, 0.3425, 0.287, 0.3435, 0.2312, 0.3569, 0.8244, 0.1867, 0.8222, 0.2295, 0.8214, 0.2292, 0.8236, 0.1869, 0.8533, 0.5499, 0.8698, 0.5101, 0.8704, 0.5108, 0.8541, 0.55, 0.637, 0.8496, 0.6596, 0.8087, 0.6601, 0.8095, 0.6378, 0.8498, 0.8061, 0.1441, 0.8244, 0.1867, 0.8236, 0.1869, 0.8055, 0.1447, 0.6596, 0.8087, 0.709, 0.7961, 0.709, 0.797, 0.6601, 0.8095, 0.6354, 0.6441, 0.6198, 0.6154, 0.6202, 0.615, 0.6359, 0.6438, 0.7433, 0.9388, 0.6976, 0.9509, 0.6976, 0.95, 0.7428, 0.9382, 0.9135, 0.4967, 0.9561, 0.5128, 0.9554, 0.5134, 0.9135, 0.4976, 0.3066, 0.7947, 0.3248, 0.8491, 0.3238, 0.8492, 0.3058, 0.7953, 0.9561, 0.5128, 0.9726, 0.5608, 0.9717, 0.5608, 0.9554, 0.5134, 0.8698, 0.5101, 0.9135, 0.4967, 0.9135, 0.4976, 0.8704, 0.5108, 0.6837, 0.2116, 0.6912, 0.1687, 0.692, 0.1691, 0.6845, 0.2115, 0.2592, 0.7715, 0.3066, 0.7947, 0.3058, 0.7953, 0.259, 0.7723, 0.7182, 0.1338, 0.7652, 0.1238, 0.7651, 0.1247, 0.7187, 0.1346, 0.8167, 0.5034, 0.8149, 0.5471, 0.8141, 0.5471, 0.8159, 0.5034, 0.6912, 0.1687, 0.7182, 0.1338, 0.7187, 0.1346, 0.692, 0.1691, 0.185, 0.7989, 0.2131, 0.7746, 0.2134, 0.7753, 0.1854, 0.7993, 0.6198, 0.6154, 0.593, 0.5984, 0.5934, 0.5979, 0.6202, 0.615, 0.8104, 0.4567, 0.8167, 0.5034, 0.8159, 0.5034, 0.8096, 0.457, 0.2131, 0.7746, 0.2592, 0.7715, 0.259, 0.7723, 0.2134, 0.7753, 0.5625, 0.5716, 0.554, 0.5248, 0.5548, 0.5249, 0.5632, 0.5712, 0.3584, 0.1081, 0.3652, 0.1664, 0.3642, 0.1662, 0.3574, 0.1086, 0.7683, 0.9034, 0.7433, 0.9388, 0.7428, 0.9382, 0.7676, 0.9031, 0.593, 0.5984, 0.5625, 0.5716, 0.5632, 0.5712, 0.5934, 0.5979, 0.8636, 0.5945, 0.8533, 0.5499, 0.8541, 0.55, 0.8643, 0.594, 0.3178, 0.07126, 0.3584, 0.1081, 0.3574, 0.1086, 0.3173, 0.07206, 0.7741, 0.8608, 0.7683, 0.9034, 0.7676, 0.9031, 0.7732, 0.8609, 0.4488, 0.516, 0.4342, 0.5611, 0.4335, 0.5606, 0.448, 0.5159, 0.6334, 0.4436, 0.6536, 0.4201, 0.654, 0.4205, 0.6338, 0.444, 0.126, 0.8488, 0.1567, 0.8158, 0.1572, 0.8163, 0.1269, 0.8491, 0.4342, 0.5611, 0.3974, 0.5854, 0.3971, 0.5849, 0.4335, 0.5606, 0.2701, 0.05675, 0.3178, 0.07126, 0.3173, 0.07206, 0.27, 0.05762, 0.6564, 0.9327, 0.6366, 0.8915, 0.6374, 0.8913, 0.657, 0.9321, 0.3692, 0.6001, 0.3493, 0.6248, 0.3488, 0.6244, 0.3688, 0.5997, 0.6054, 0.4573, 0.6334, 0.4436, 0.6338, 0.444, 0.6057, 0.4578, 0.2207, 0.06127, 0.2701, 0.05675, 0.27, 0.05762, 0.221, 0.06213, 0.6366, 0.8915, 0.637, 0.8496, 0.6378, 0.8498, 0.6374, 0.8913, 0.554, 0.5248, 0.5688, 0.4806, 0.5694, 0.4811, 0.5548, 0.5249, 0.8222, 0.2295, 0.7974, 0.27, 0.7969, 0.2693, 0.8214, 0.2292, 0.3974, 0.5854, 0.3692, 0.6001, 0.3688, 0.5997, 0.3971, 0.5849, 0.5688, 0.4806, 0.6054, 0.4573, 0.6057, 0.4578, 0.5694, 0.4811, 0.7974, 0.27, 0.7466, 0.2803, 0.7467, 0.2794, 0.7969, 0.2693, 0.3248, 0.8491, 0.312, 0.903, 0.3112, 0.9025, 0.3238, 0.8492, 0.4403, 0.4684, 0.4488, 0.516, 0.448, 0.5159, 0.4396, 0.4688, 0.1567, 0.8158, 0.185, 0.7989, 0.1854, 0.7993, 0.1572, 0.8163, 0.6999, 0.2597, 0.6837, 0.2116, 0.6845, 0.2115, 0.7006, 0.2591, 0.312, 0.903, 0.2659, 0.935, 0.2655, 0.9342, 0.3112, 0.9025, 0.1832, 0.5939, 0.1727, 0.5437, 0.1735, 0.5436, 0.184, 0.5936, 0.4093, 0.4407, 0.4403, 0.4684, 0.4396, 0.4688, 0.4089, 0.4412, 0.7466, 0.2803, 0.6999, 0.2597, 0.7006, 0.2591, 0.7467, 0.2794, 0.1727, 0.5437, 0.1723, 0.4951, 0.1732, 0.4952, 0.1735, 0.5436, 0.3652, 0.1664, 0.3415, 0.217, 0.3408, 0.2163, 0.3642, 0.1662, 0.2659, 0.935, 0.2168, 0.9437, 0.2168, 0.9428, 0.2655, 0.9342, 0.3662, 0.393, 0.3819, 0.423, 0.3815, 0.4234, 0.3656, 0.3934, 0.3415, 0.217, 0.2905, 0.2355, 0.2904, 0.2346, 0.3408, 0.2163, 0.7568, 0.8133, 0.7749, 0.8607, 0.7741, 0.8608, 0.7561, 0.814, 0.1634, 0.1431, 0.1739, 0.08938, 0.1748, 0.08996, 0.1643, 0.1429, 0.2869, 0.3415, 0.3387, 0.355, 0.3382, 0.3558, 0.2869, 0.3425, 0.9036, 0.6147, 0.8629, 0.5951, 0.8636, 0.5945, 0.9037, 0.6139, 0.2666, 0.6641, 0.2125, 0.6448, 0.2132, 0.644, 0.2667, 0.6631, 0.1695, 0.9347, 0.1297, 0.9026, 0.1306, 0.9022, 0.1699, 0.9339, 0.7653, 0.1229, 0.8067, 0.1436, 0.8061, 0.1441, 0.7652, 0.1238, 0.3387, 0.355, 0.3667, 0.3926, 0.3662, 0.393, 0.3382, 0.3558, 0.9506, 0.6036, 0.9036, 0.6147, 0.9037, 0.6139, 0.95, 0.6029, 0.2125, 0.6448, 0.1823, 0.5943, 0.1832, 0.5939, 0.2132, 0.644, 0.1297, 0.9026, 0.1251, 0.8486, 0.126, 0.8488, 0.1306, 0.9022, 0.9735, 0.5609, 0.9506, 0.6036, 0.95, 0.6029, 0.9726, 0.5608, 0.6841, 0.3901, 0.7354, 0.3852, 0.7353, 0.3861, 0.6844, 0.3908, 0.3192, 0.6568, 0.2666, 0.6641, 0.2667, 0.6631, 0.3188, 0.656, 0.6975, 0.9517, 0.6558, 0.9333, 0.6564, 0.9327, 0.6976, 0.9509, 0.6531, 0.4197, 0.6841, 0.3901, 0.6844, 0.3908, 0.6536, 0.4201, 0.3498, 0.6252, 0.3192, 0.6568, 0.3188, 0.656, 0.3493, 0.6248, 0.1898, 0.1778, 0.1634, 0.1431, 0.1643, 0.1429, 0.1903, 0.1773, 0.7354, 0.3852, 0.7863, 0.4066, 0.7856, 0.4074, 0.7353, 0.3861, 0.1788, 0.447, 0.1954, 0.3996, 0.1962, 0.4001, 0.1796, 0.4472, 0.7123, 0.6924, 0.6625, 0.6802, 0.6629, 0.6795, 0.7123, 0.6914, 0.7863, 0.4066, 0.8112, 0.4564, 0.8104, 0.4567, 0.7856, 0.4074, 0.1715, 0.4951, 0.1788, 0.447, 0.1796, 0.4472, 0.1723, 0.4951, 0.6625, 0.6802, 0.6349, 0.6445, 0.6354, 0.6441, 0.6629, 0.6795, 0.2906, 0.2364, 0.2445, 0.2265, 0.2449, 0.2258, 0.2905, 0.2355, 0.7661, 0.6781, 0.7123, 0.6924, 0.7123, 0.6914, 0.7655, 0.6773, 0.2445, 0.2265, 0.2191, 0.1969, 0.2195, 0.1964, 0.2449, 0.2258, 0.3823, 0.4226, 0.4097, 0.4402, 0.4093, 0.4407, 0.3819, 0.423, 0.7971, 0.6347, 0.7661, 0.6781, 0.7655, 0.6773, 0.7963, 0.6343, 0.2168, 0.9446, 0.1695, 0.9347, 0.1699, 0.9339, 0.2168, 0.9437, 0.3422, 0.2178, 0.2906, 0.2364, 0.2905, 0.2355, 0.3415, 0.217, 0.3667, 0.3926, 0.3823, 0.4226, 0.3819, 0.423, 0.3662, 0.393, 0.709, 0.797, 0.7554, 0.8147, 0.717, 0.86, 0.7065, 0.8574, 0.8141, 0.5471, 0.8091, 0.5899, 0.7353, 0.5728, 0.7384, 0.541, 0.2312, 0.3569, 0.287, 0.3435, 0.2921, 0.4166, 0.2749, 0.4177, 0.8236, 0.1869, 0.8214, 0.2292, 0.7669, 0.2093, 0.7694, 0.1963, 0.8541, 0.55, 0.8704, 0.5108, 0.9052, 0.5485, 0.903, 0.5536, 0.6378, 0.8498, 0.6601, 0.8095, 0.6968, 0.8572, 0.6922, 0.8668, 0.8055, 0.1447, 0.8236, 0.1869, 0.7694, 0.1963, 0.7695, 0.1851, 0.6601, 0.8095, 0.709, 0.797, 0.7065, 0.8574, 0.6968, 0.8572, 0.6359, 0.6438, 0.6202, 0.615, 0.6689, 0.5719, 0.6808, 0.6017, 0.7428, 0.9382, 0.6976, 0.95, 0.7008, 0.8932, 0.7103, 0.8935, 0.9135, 0.4976, 0.9554, 0.5134, 0.9167, 0.5507, 0.9108, 0.5487, 0.3058, 0.7953, 0.3238, 0.8492, 0.2549, 0.8532, 0.2562, 0.8388, 0.9554, 0.5134, 0.9717, 0.5608, 0.916, 0.5568, 0.9167, 0.5507, 0.8704, 0.5108, 0.9135, 0.4976, 0.9108, 0.5487, 0.9052, 0.5485, 0.6845, 0.2115, 0.692, 0.1691, 0.7445, 0.1907, 0.7418, 0.2037, 0.259, 0.7723, 0.3058, 0.7953, 0.2562, 0.8388, 0.2419, 0.8334, 0.7187, 0.1346, 0.7651, 0.1247, 0.7593, 0.1822, 0.7497, 0.1814, 0.8159, 0.5034, 0.8141, 0.5471, 0.7384, 0.541, 0.74, 0.5098, 0.692, 0.1691, 0.7187, 0.1346, 0.7497, 0.1814, 0.7445, 0.1907, 0.1854, 0.7993, 0.2134, 0.7753, 0.2276, 0.8302, 0.2142, 0.8465, 0.6202, 0.615, 0.5934, 0.5979, 0.6363, 0.5577, 0.6689, 0.5719, 0.8096, 0.457, 0.8159, 0.5034, 0.74, 0.5098, 0.7402, 0.4816, 0.2134, 0.7753, 0.259, 0.7723, 0.2419, 0.8334, 0.2276, 0.8302, 0.5632, 0.5712, 0.5548, 0.5249, 0.6193, 0.5289, 0.6159, 0.5459, 0.3574, 0.1086, 0.3642, 0.1662, 0.2946, 0.1576, 0.2975, 0.1432, 0.7676, 0.9031, 0.7428, 0.9382, 0.7103, 0.8935, 0.715, 0.8841, 0.5934, 0.5979, 0.5632, 0.5712, 0.6159, 0.5459, 0.6363, 0.5577, 0.8643, 0.594, 0.8541, 0.55, 0.903, 0.5536, 0.9022, 0.5596, 0.3173, 0.07206, 0.3574, 0.1086, 0.2975, 0.1432, 0.2815, 0.1349, 0.7732, 0.8609, 0.7676, 0.9031, 0.715, 0.8841, 0.7171, 0.8712, 0.448, 0.5159, 0.4335, 0.5606, 0.3787, 0.5296, 0.3822, 0.5123, 0.6338, 0.444, 0.654, 0.4205, 0.6895, 0.4677, 0.6723, 0.4978, 0.1269, 0.8491, 0.1572, 0.8163, 0.1941, 0.8534, 0.1823, 0.8589, 0.4335, 0.5606, 0.3971, 0.5849, 0.3593, 0.5362, 0.3787, 0.5296, 0.27, 0.05762, 0.3173, 0.07206, 0.2815, 0.1349, 0.2593, 0.1291, 0.657, 0.9321, 0.6374, 0.8913, 0.6903, 0.8797, 0.6907, 0.8908, 0.3688, 0.5997, 0.3488, 0.6244, 0.3106, 0.5768, 0.3276, 0.5451, 0.6057, 0.4578, 0.6338, 0.444, 0.6723, 0.4978, 0.6417, 0.5059, 0.221, 0.06213, 0.27, 0.05762, 0.2593, 0.1291, 0.2397, 0.1258, 0.6374, 0.8913, 0.6378, 0.8498, 0.6922, 0.8668, 0.6903, 0.8797, 0.5548, 0.5249, 0.5694, 0.4811, 0.6229, 0.5121, 0.6193, 0.5289, 0.8214, 0.2292, 0.7969, 0.2693, 0.7618, 0.2189, 0.7669, 0.2093, 0.3971, 0.5849, 0.3688, 0.5997, 0.3276, 0.5451, 0.3593, 0.5362, 0.5694, 0.4811, 0.6057, 0.4578, 0.6417, 0.5059, 0.6229, 0.5121, 0.7969, 0.2693, 0.7467, 0.2794, 0.7519, 0.2182, 0.7618, 0.2189, 0.3238, 0.8492, 0.3112, 0.9025, 0.2521, 0.8664, 0.2549, 0.8532, 0.4396, 0.4688, 0.448, 0.5159, 0.3822, 0.5123, 0.3857, 0.4947, 0.1572, 0.8163, 0.1854, 0.7993, 0.2142, 0.8465, 0.1941, 0.8534, 0.7006, 0.2591, 0.6845, 0.2115, 0.7418, 0.2037, 0.7414, 0.2151, 0.3112, 0.9025, 0.2655, 0.9342, 0.2375, 0.87, 0.2521, 0.8664, 0.184, 0.5936, 0.1735, 0.5436, 0.2562, 0.5341, 0.257, 0.5641, 0.4089, 0.4412, 0.4396, 0.4688, 0.3857, 0.4947, 0.3645, 0.4826, 0.7467, 0.2794, 0.7006, 0.2591, 0.7414, 0.2151, 0.7519, 0.2182, 0.1735, 0.5436, 0.1732, 0.4952, 0.2572, 0.5007, 0.2562, 0.5341, 0.3642, 0.1662, 0.3408, 0.2163, 0.2905, 0.17, 0.2946, 0.1576, 0.2655, 0.9342, 0.2168, 0.9428, 0.2174, 0.8712, 0.2375, 0.87, 0.3656, 0.3934, 0.3815, 0.4234, 0.3305, 0.4678, 0.3183, 0.4366, 0.3408, 0.2163, 0.2904, 0.2346, 0.2778, 0.1718, 0.2905, 0.17, 0.2168, 0.9428, 0.1703, 0.9331, 0.1963, 0.8712, 0.2174, 0.8712, 0.7955, 0.634, 0.765, 0.6764, 0.7224, 0.6192, 0.7303, 0.6005, 0.2195, 0.1964, 0.1903, 0.1773, 0.1907, 0.1768, 0.22, 0.1959, 0.8099, 0.59, 0.7963, 0.6343, 0.7955, 0.634, 0.8091, 0.5899, 0.7561, 0.814, 0.7741, 0.8608, 0.7732, 0.8609, 0.7554, 0.8147, 0.1643, 0.1429, 0.1748, 0.08996, 0.1756, 0.09053, 0.1652, 0.1427, 0.2869, 0.3425, 0.3382, 0.3558, 0.3377, 0.3565, 0.287, 0.3435, 0.9037, 0.6139, 0.8636, 0.5945, 0.8643, 0.594, 0.9038, 0.613, 0.2667, 0.6631, 0.2132, 0.644, 0.2139, 0.6432, 0.2668, 0.6621, 0.1699, 0.9339, 0.1306, 0.9022, 0.1315, 0.9017, 0.1703, 0.9331, 0.7652, 0.1238, 0.8061, 0.1441, 0.8055, 0.1447, 0.7651, 0.1247, 0.3382, 0.3558, 0.3662, 0.393, 0.3656, 0.3934, 0.3377, 0.3565, 0.95, 0.6029, 0.9037, 0.6139, 0.9038, 0.613, 0.9495, 0.6022, 0.2132, 0.644, 0.1832, 0.5939, 0.184, 0.5936, 0.2139, 0.6432, 0.1306, 0.9022, 0.126, 0.8488, 0.1269, 0.8491, 0.1315, 0.9017, 0.9726, 0.5608, 0.95, 0.6029, 0.9495, 0.6022, 0.9717, 0.5608, 0.6844, 0.3908, 0.7353, 0.3861, 0.7351, 0.387, 0.6847, 0.3916, 0.3188, 0.656, 0.2667, 0.6631, 0.2668, 0.6621, 0.3184, 0.6552, 0.6976, 0.9509, 0.6564, 0.9327, 0.657, 0.9321, 0.6976, 0.95, 0.6536, 0.4201, 0.6844, 0.3908, 0.6847, 0.3916, 0.654, 0.4205, 0.3493, 0.6248, 0.3188, 0.656, 0.3184, 0.6552, 0.3488, 0.6244, 0.1903, 0.1773, 0.1643, 0.1429, 0.1652, 0.1427, 0.1907, 0.1768, 0.7353, 0.3861, 0.7856, 0.4074, 0.7849, 0.4081, 0.7351, 0.387, 0.1796, 0.4472, 0.1962, 0.4001, 0.197, 0.4005, 0.1804, 0.4474, 0.7123, 0.6914, 0.6629, 0.6795, 0.6634, 0.6787, 0.7122, 0.6905, 0.7856, 0.4074, 0.8104, 0.4567, 0.8096, 0.457, 0.7849, 0.4081, 0.1723, 0.4951, 0.1796, 0.4472, 0.1804, 0.4474, 0.1732, 0.4952, 0.6629, 0.6795, 0.6354, 0.6441, 0.6359, 0.6438, 0.6634, 0.6787, 0.2905, 0.2355, 0.2449, 0.2258, 0.2452, 0.2252, 0.2904, 0.2346, 0.7655, 0.6773, 0.7123, 0.6914, 0.7122, 0.6905, 0.765, 0.6764, 0.2449, 0.2258, 0.2195, 0.1964, 0.22, 0.1959, 0.2452, 0.2252, 0.3819, 0.423, 0.4093, 0.4407, 0.4089, 0.4412, 0.3815, 0.4234, 0.7963, 0.6343, 0.7655, 0.6773, 0.765, 0.6764, 0.7955, 0.634, 0.2168, 0.9437, 0.1699, 0.9339, 0.1703, 0.9331, 0.2168, 0.9428, 0.7694, 0.1963, 0.7669, 0.2093, 0.7543, 0.2061, 0.757, 0.194, 0.2975, 0.1432, 0.2946, 0.1576, 0.2774, 0.1546, 0.2815, 0.1349, 0.2593, 0.1291, 0.2551, 0.1536, 0.2341, 0.1427, 0.2397, 0.1258, 0.7396, 0.4606, 0.7402, 0.4816, 0.7151, 0.4782, 0.721, 0.4552, 0.3111, 0.4162, 0.3183, 0.4366, 0.293, 0.4404, 0.2921, 0.4166, 0.9108, 0.5487, 0.9094, 0.5552, 0.903, 0.5536, 0.9052, 0.5485, 0.74, 0.5098, 0.7384, 0.541, 0.7058, 0.538, 0.7086, 0.5069, 0.6723, 0.4978, 0.6727, 0.5349, 0.6427, 0.5323, 0.6417, 0.5059, 0.3857, 0.4947, 0.3822, 0.5123, 0.358, 0.5089, 0.3645, 0.4826, 0.3305, 0.4678, 0.3267, 0.5065, 0.2919, 0.5036, 0.2936, 0.4692, 0.7353, 0.5728, 0.7303, 0.6005, 0.7049, 0.5979, 0.7041, 0.5706, 0.3276, 0.5451, 0.3106, 0.5768, 0.2836, 0.5667, 0.2896, 0.5364, 0.717, 0.86, 0.7171, 0.8712, 0.7047, 0.8694, 0.7065, 0.8574, 0.2562, 0.8388, 0.2549, 0.8532, 0.2375, 0.8512, 0.2419, 0.8334, 0.715, 0.8841, 0.7103, 0.8935, 0.7008, 0.8932, 0.7026, 0.8814, 0.2142, 0.8465, 0.2174, 0.8712, 0.1963, 0.8712, 0.1941, 0.8534, 0.2375, 0.8512, 0.2375, 0.87, 0.2174, 0.8712, 0.2142, 0.8465, 0.2549, 0.8532, 0.2521, 0.8664, 0.2375, 0.87, 0.2375, 0.8512, 0.7047, 0.8694, 0.7026, 0.8814, 0.6903, 0.8797, 0.6922, 0.8668, 0.7026, 0.8814, 0.7008, 0.8932, 0.6907, 0.8908, 0.6903, 0.8797, 0.7171, 0.8712, 0.715, 0.8841, 0.7026, 0.8814, 0.7047, 0.8694, 0.2419, 0.8334, 0.2375, 0.8512, 0.2142, 0.8465, 0.2276, 0.8302, 0.7065, 0.8574, 0.7047, 0.8694, 0.6922, 0.8668, 0.6968, 0.8572, 0.2836, 0.5667, 0.2782, 0.591, 0.2585, 0.5863, 0.257, 0.5641, 0.3106, 0.5768, 0.2959, 0.5944, 0.2782, 0.591, 0.2836, 0.5667, 0.7049, 0.5979, 0.706, 0.6206, 0.6879, 0.6211, 0.6808, 0.6017, 0.7303, 0.6005, 0.7224, 0.6192, 0.706, 0.6206, 0.7049, 0.5979, 0.2919, 0.5036, 0.2896, 0.5364, 0.2562, 0.5341, 0.2572, 0.5007, 0.2896, 0.5364, 0.2836, 0.5667, 0.257, 0.5641, 0.2562, 0.5341, 0.3267, 0.5065, 0.3276, 0.5451, 0.2896, 0.5364, 0.2919, 0.5036, 0.358, 0.5089, 0.3593, 0.5362, 0.3276, 0.5451, 0.3267, 0.5065, 0.3822, 0.5123, 0.3787, 0.5296, 0.3593, 0.5362, 0.358, 0.5089, 0.6427, 0.5323, 0.6363, 0.5577, 0.6159, 0.5459, 0.6193, 0.5289, 0.6727, 0.5349, 0.6689, 0.5719, 0.6363, 0.5577, 0.6427, 0.5323, 0.7058, 0.538, 0.7041, 0.5706, 0.6689, 0.5719, 0.6727, 0.5349, 0.7041, 0.5706, 0.7049, 0.5979, 0.6808, 0.6017, 0.6689, 0.5719, 0.7384, 0.541, 0.7353, 0.5728, 0.7041, 0.5706, 0.7058, 0.538, 0.9094, 0.5552, 0.908, 0.5617, 0.9022, 0.5596, 0.903, 0.5536, 0.916, 0.5568, 0.9136, 0.562, 0.908, 0.5617, 0.9094, 0.5552, 0.293, 0.4404, 0.2936, 0.4692, 0.2606, 0.4668, 0.2661, 0.4374, 0.2936, 0.4692, 0.2919, 0.5036, 0.2572, 0.5007, 0.2606, 0.4668, 0.3183, 0.4366, 0.3305, 0.4678, 0.2936, 0.4692, 0.293, 0.4404, 0.3645, 0.4826, 0.358, 0.5089, 0.3267, 0.5065, 0.3305, 0.4678, 0.6417, 0.5059, 0.6427, 0.5323, 0.6193, 0.5289, 0.6229, 0.5121, 0.7151, 0.4782, 0.7086, 0.5069, 0.6723, 0.4978, 0.6895, 0.4677, 0.7086, 0.5069, 0.7058, 0.538, 0.6727, 0.5349, 0.6723, 0.4978, 0.7402, 0.4816, 0.74, 0.5098, 0.7086, 0.5069, 0.7151, 0.4782, 0.9167, 0.5507, 0.916, 0.5568, 0.9094, 0.5552, 0.9108, 0.5487, 0.2921, 0.4166, 0.293, 0.4404, 0.2661, 0.4374, 0.2749, 0.4177, 0.721, 0.4552, 0.7151, 0.4782, 0.6895, 0.4677, 0.7043, 0.4514, 0.2774, 0.1546, 0.2778, 0.1718, 0.2631, 0.1724, 0.2551, 0.1536, 0.2946, 0.1576, 0.2905, 0.17, 0.2778, 0.1718, 0.2774, 0.1546, 0.7543, 0.2061, 0.7519, 0.2182, 0.7414, 0.2151, 0.7418, 0.2037, 0.7669, 0.2093, 0.7618, 0.2189, 0.7519, 0.2182, 0.7543, 0.2061, 0.2815, 0.1349, 0.2774, 0.1546, 0.2551, 0.1536, 0.2593, 0.1291, 0.7593, 0.1822, 0.757, 0.194, 0.7445, 0.1907, 0.7497, 0.1814, 0.757, 0.194, 0.7543, 0.2061, 0.7418, 0.2037, 0.7445, 0.1907, 0.7695, 0.1851, 0.7694, 0.1963, 0.757, 0.194, 0.7593, 0.1822, 0.2397, 0.1258, 0.2341, 0.1427, 0.2226, 0.133, 0.2267, 0.1256, 0.1941, 0.8534, 0.1963, 0.8712, 0.1816, 0.8673, 0.1823, 0.8589, 0.1756, 0.09053, 0.221, 0.06213, 0.2397, 0.1258, 0.2267, 0.1256, 0.197, 0.4005, 0.2312, 0.3569, 0.2749, 0.4177, 0.2661, 0.4374, 0.22, 0.1959, 0.1907, 0.1768, 0.2341, 0.1427, 0.2551, 0.1536, 0.8091, 0.5899, 0.7955, 0.634, 0.7303, 0.6005, 0.7353, 0.5728, 0.7554, 0.8147, 0.7732, 0.8609, 0.7171, 0.8712, 0.717, 0.86, 0.1652, 0.1427, 0.1756, 0.09053, 0.2267, 0.1256, 0.2226, 0.133, 0.287, 0.3435, 0.3377, 0.3565, 0.3111, 0.4162, 0.2921, 0.4166, 0.9038, 0.613, 0.8643, 0.594, 0.9022, 0.5596, 0.908, 0.5617, 0.2668, 0.6621, 0.2139, 0.6432, 0.2585, 0.5863, 0.2782, 0.591, 0.1703, 0.9331, 0.1315, 0.9017, 0.1816, 0.8673, 0.1963, 0.8712, 0.7651, 0.1247, 0.8055, 0.1447, 0.7695, 0.1851, 0.7593, 0.1822, 0.3377, 0.3565, 0.3656, 0.3934, 0.3183, 0.4366, 0.3111, 0.4162, 0.9495, 0.6022, 0.9038, 0.613, 0.908, 0.5617, 0.9136, 0.562, 0.2139, 0.6432, 0.184, 0.5936, 0.257, 0.5641, 0.2585, 0.5863, 0.1315, 0.9017, 0.1269, 0.8491, 0.1823, 0.8589, 0.1816, 0.8673, 0.9717, 0.5608, 0.9495, 0.6022, 0.9136, 0.562, 0.916, 0.5568, 0.6847, 0.3916, 0.7351, 0.387, 0.721, 0.4552, 0.7043, 0.4514, 0.3184, 0.6552, 0.2668, 0.6621, 0.2782, 0.591, 0.2959, 0.5944, 0.6976, 0.95, 0.657, 0.9321, 0.6907, 0.8908, 0.7008, 0.8932, 0.654, 0.4205, 0.6847, 0.3916, 0.7043, 0.4514, 0.6895, 0.4677, 0.3488, 0.6244, 0.3184, 0.6552, 0.2959, 0.5944, 0.3106, 0.5768, 0.1907, 0.1768, 0.1652, 0.1427, 0.2226, 0.133, 0.2341, 0.1427, 0.7351, 0.387, 0.7849, 0.4081, 0.7396, 0.4606, 0.721, 0.4552, 0.1804, 0.4474, 0.197, 0.4005, 0.2661, 0.4374, 0.2606, 0.4668, 0.7122, 0.6905, 0.6634, 0.6787, 0.6879, 0.6211, 0.706, 0.6206, 0.7849, 0.4081, 0.8096, 0.457, 0.7402, 0.4816, 0.7396, 0.4606, 0.1732, 0.4952, 0.1804, 0.4474, 0.2606, 0.4668, 0.2572, 0.5007, 0.6634, 0.6787, 0.6359, 0.6438, 0.6808, 0.6017, 0.6879, 0.6211, 0.2904, 0.2346, 0.2452, 0.2252, 0.2631, 0.1724, 0.2778, 0.1718, 0.765, 0.6764, 0.7122, 0.6905, 0.706, 0.6206, 0.7224, 0.6192, 0.2452, 0.2252, 0.22, 0.1959, 0.2551, 0.1536, 0.2631, 0.1724, 0.3815, 0.4234, 0.4089, 0.4412, 0.3645, 0.4826, 0.3305, 0.4678])
me_plane.use_remesh_fix_poles = True
me_plane.use_remesh_preserve_attributes = False
me_plane.use_mirror_vertex_groups = False
me_plane.update()

# ---- objects
ob_plane = bpy.data.objects.new('Plane', me_plane)

# ---- transforms, parenting, visibility, modifiers, constraints
ob_plane.location = (0.0, 0.0, 0.0)
ob_plane.scale = (8.0, 8.0, 8.0)
ob_plane.lineart.crease_threshold = 0.0

# ---- collection membership
col_collection.objects.link(ob_plane)

# ---- scene / render settings (as saved in the file)
scene.frame_start = 1; scene.frame_end = 250; scene.frame_set(51)
scene.render.engine = 'BLENDER_EEVEE_NEXT'
scene.cycles.use_denoising = False
scene.cycles.samples = 128
scene.cycles.sampling_pattern = 'TABULATED_SOBOL'
scene.cycles.use_adaptive_sampling = False
scene.cycles.use_light_tree = False
scene.view_settings.view_transform = 'Filmic'
bpy.context.view_layer.update()

# ---- added for rendering (the .blend has no active camera and no usable light): camera, sun
cam_auto = bpy.data.cameras.new('AutoCamera')
cam_auto.lens = 50.0
cam_auto.sensor_width = 36.0
cam_auto.clip_end = 1000.0
ob_auto_camera = bpy.data.objects.new('AutoCamera', cam_auto)
scene.collection.objects.link(ob_auto_camera)
ob_auto_camera.location = (21.0171, -25.2205, 17.8137)
ob_auto_camera.rotation_euler = (1.09748, -7.21219e-08, 0.694738)
scene.camera = ob_auto_camera
light_auto_sun = bpy.data.lights.new('AutoSun', 'SUN')
light_auto_sun.energy = 3.0
light_auto_sun.angle = 0.0523599
ob_auto_sun = bpy.data.objects.new('AutoSun', light_auto_sun)
scene.collection.objects.link(ob_auto_sun)
ob_auto_sun.rotation_euler = (0.872665, 0.174533, 0.523599)
bpy.context.view_layer.update()
